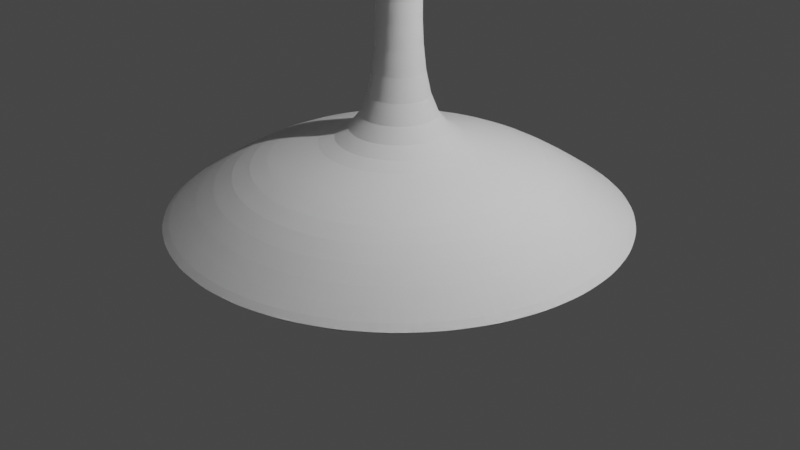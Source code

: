 # Source: kieliszek.blend  (saved by Blender 3.6.13; exported with 4.5.12 LTS)
import bpy
from mathutils import Matrix  # noqa: F401  (used for matrix-valued properties, if any)

bpy.ops.wm.read_factory_settings(use_empty=True)
scene = bpy.context.scene
scene.name = 'Scene'

# ---- collections
col_collection = bpy.data.collections.new('Collection'); scene.collection.children.link(col_collection)

# ---- world
world_world = bpy.data.worlds.new('World'); scene.world = world_world
world_world.use_nodes = True; world_world.node_tree.nodes.clear()
_N = world_world.node_tree.nodes; _L = world_world.node_tree.links
n0 = _N.new('ShaderNodeOutputWorld'); n0.name = 'World Output'; n0.location = (300, 300)
n1 = _N.new('ShaderNodeBackground'); n1.name = 'Background'; n1.location = (10, 300)
n1.inputs[0].default_value = (0.05088, 0.05088, 0.05088, 1.0)
_L.new(n1.outputs[0], n0.inputs[0])
n0.is_active_output = True
world_world.color = (0.05088, 0.05088, 0.05088)
world_world.use_sun_shadow = False
world_world.sun_shadow_jitter_overblur = 0.0

# ---- cameras
cam_camera = bpy.data.cameras.new('Camera')
cam_camera.clip_end = 100.0
cam_camera.ortho_scale = 7.314

# ---- lights
light_light = bpy.data.lights.new('Light', 'POINT')
light_light.transmission_factor = 0.0
light_light.energy = 1000.0
light_light.shadow_soft_size = 0.1
light_light.shadow_maximum_resolution = 0.006
light_light.use_absolute_resolution = True

# ---- meshes
me_cylinder = bpy.data.meshes.new('Cylinder')
me_cylinder.from_pydata([(-5.33e-09, 1.142, -0.8204), (-4.05e-08, 3.215, 1.748), (0.2228, 1.12, -0.8204), (0.7191, 3.153, 1.748), (0.437, 1.055, -0.8204), (1.411, 2.97, 1.748), (0.6344, 0.9495, -0.8204), (2.048, 2.673, 1.748), (0.8075, 0.8075, -0.8204), (2.606, 2.273, 1.748), (0.9495, 0.6344, -0.8204), (3.065, 1.786, 1.748), (1.055, 0.437, -0.8204), (3.405, 1.23, 1.748), (1.12, 0.2228, -0.8204), (3.615, 0.6272, 1.748), (1.142, 3.396e-08, -0.8204), (3.686, -1e-08, 1.748), (1.12, -0.2228, -0.8204), (3.615, -0.6272, 1.748), (1.055, -0.437, -0.8204), (3.405, -1.23, 1.748), (0.9495, -0.6344, -0.8204), (3.065, -1.786, 1.748), (0.8075, -0.8075, -0.8204), (2.606, -2.273, 1.748), (0.6344, -0.9495, -0.8204), (2.048, -2.673, 1.748), (0.437, -1.055, -0.8204), (1.411, -2.97, 1.748), (0.2228, -1.12, -0.8204), (0.7191, -3.153, 1.748), (-5.33e-09, -1.142, -0.8204), (-4.05e-08, -3.215, 1.748), (-0.2228, -1.12, -0.8204), (-0.7191, -3.153, 1.748), (-0.437, -1.055, -0.8204), (-1.411, -2.97, 1.748), (-0.6344, -0.9495, -0.8204), (-2.048, -2.673, 1.748), (-0.8075, -0.8075, -0.8204), (-2.606, -2.273, 1.748), (-0.9495, -0.6344, -0.8204), (-3.065, -1.786, 1.748), (-1.055, -0.437, -0.8204), (-3.405, -1.23, 1.748), (-1.12, -0.2228, -0.8204), (-3.615, -0.6272, 1.748), (-1.142, 3.396e-08, -0.8204), (-3.686, -1e-08, 1.748), (-1.12, 0.2228, -0.8204), (-3.615, 0.6272, 1.748), (-1.055, 0.437, -0.8204), (-3.405, 1.23, 1.748), (-0.9495, 0.6344, -0.8204), (-3.065, 1.786, 1.748), (-0.8075, 0.8075, -0.8204), (-2.606, 2.273, 1.748), (-0.6344, 0.9495, -0.8204), (-2.048, 2.673, 1.748), (-0.437, 1.055, -0.8204), (-1.411, 2.97, 1.748), (-0.2228, 1.12, -0.8204), (-0.7191, 3.153, 1.748), (-1.392e-08, 0.291, -1.297), (0.05678, 0.2854, -1.297), (0.1114, 0.2689, -1.297), (0.1617, 0.242, -1.297), (0.2058, 0.2058, -1.297), (0.242, 0.1617, -1.297), (0.2689, 0.1114, -1.297), (0.2854, 0.05678, -1.297), (0.291, 4.74e-08, -1.297), (0.2854, -0.05678, -1.297), (0.2689, -0.1114, -1.297), (0.242, -0.1617, -1.297), (0.2058, -0.2058, -1.297), (0.1617, -0.242, -1.297), (0.1114, -0.2689, -1.297), (0.05678, -0.2854, -1.297), (-1.392e-08, -0.291, -1.297), (-0.05678, -0.2854, -1.297), (-0.1114, -0.2689, -1.297), (-0.1617, -0.242, -1.297), (-0.2058, -0.2058, -1.297), (-0.242, -0.1617, -1.297), (-0.2689, -0.1114, -1.297), (-0.2854, -0.05678, -1.297), (-0.291, 4.74e-08, -1.297), (-0.2854, 0.05678, -1.297), (-0.2689, 0.1114, -1.297), (-0.242, 0.1617, -1.297), (-0.2058, 0.2058, -1.297), (-0.1617, 0.242, -1.297), (-0.1114, 0.2689, -1.297), (-0.05678, 0.2854, -1.297), (-1.36e-06, 0.291, -4.835), (0.05678, 0.2854, -4.835), (0.1114, 0.2689, -4.835), (0.1617, 0.242, -4.835), (0.2058, 0.2058, -4.835), (0.242, 0.1617, -4.835), (0.2689, 0.1114, -4.835), (0.2854, 0.05678, -4.835), (0.291, 4.74e-08, -4.835), (0.2854, -0.05678, -4.835), (0.2689, -0.1114, -4.835), (0.242, -0.1617, -4.835), (0.2058, -0.2058, -4.835), (0.1617, -0.242, -4.835), (0.1114, -0.2689, -4.835), (0.05678, -0.2854, -4.835), (-1.36e-06, -0.291, -4.835), (-0.05678, -0.2854, -4.835), (-0.1114, -0.2689, -4.835), (-0.1617, -0.242, -4.835), (-0.2058, -0.2058, -4.835), (-0.242, -0.1617, -4.835), (-0.2689, -0.1114, -4.835), (-0.2854, -0.05678, -4.835), (-0.291, 4.74e-08, -4.835), (-0.2854, 0.05678, -4.835), (-0.2689, 0.1114, -4.835), (-0.242, 0.1617, -4.835), (-0.2058, 0.2058, -4.835), (-0.1617, 0.242, -4.835), (-0.1114, 0.2689, -4.835), (-0.05678, 0.2854, -4.835), (-1.395e-06, 1.635, -5.202), (0.319, 1.604, -5.202), (0.6258, 1.511, -5.202), (0.9085, 1.36, -5.202), (1.156, 1.156, -5.202), (1.36, 0.9085, -5.202), (1.511, 0.6258, -5.202), (1.604, 0.319, -5.202), (1.635, -1.918e-08, -5.202), (1.604, -0.319, -5.202), (1.511, -0.6258, -5.202), (1.36, -0.9085, -5.202), (1.156, -1.156, -5.202), (0.9085, -1.36, -5.202), (0.6258, -1.511, -5.202), (0.319, -1.604, -5.202), (-1.395e-06, -1.635, -5.202), (-0.319, -1.604, -5.202), (-0.6258, -1.511, -5.202), (-0.9085, -1.36, -5.202), (-1.156, -1.156, -5.202), (-1.36, -0.9085, -5.202), (-1.511, -0.6258, -5.202), (-1.604, -0.319, -5.202), (-1.635, -1.918e-08, -5.202), (-1.604, 0.319, -5.202), (-1.511, 0.6258, -5.202), (-1.36, 0.9085, -5.202), (-1.156, 1.156, -5.202), (-0.9085, 1.36, -5.202), (-0.6258, 1.511, -5.202), (-0.319, 1.604, -5.202), (-1.318e-06, 2.427, -5.747), (0.4735, 2.381, -5.747), (0.9288, 2.242, -5.747), (1.348, 2.018, -5.747), (1.716, 1.716, -5.747), (2.018, 1.348, -5.747), (2.242, 0.9288, -5.747), (2.381, 0.4735, -5.747), (2.427, -7.898e-08, -5.747), (2.381, -0.4735, -5.747), (2.242, -0.9288, -5.747), (2.018, -1.348, -5.747), (1.716, -1.716, -5.747), (1.348, -2.018, -5.747), (0.9288, -2.242, -5.747), (0.4735, -2.381, -5.747), (-1.318e-06, -2.427, -5.747), (-0.4735, -2.381, -5.747), (-0.9289, -2.242, -5.747), (-1.348, -2.018, -5.747), (-1.716, -1.716, -5.747), (-2.018, -1.348, -5.747), (-2.242, -0.9288, -5.747), (-2.381, -0.4735, -5.747), (-2.427, -7.898e-08, -5.747), (-2.381, 0.4735, -5.747), (-2.242, 0.9288, -5.747), (-2.018, 1.348, -5.747), (-1.716, 1.716, -5.747), (-1.348, 2.018, -5.747), (-0.9289, 2.242, -5.747), (-0.4735, 2.381, -5.747), (-0.0469, -0.0702, -2.476), (-0.1101, -0.1647, -3.656), (-0.07582, -0.183, -3.656), (-0.03231, -0.078, -2.476), (0.078, 0.03231, -2.476), (0.183, 0.07581, -3.656), (0.1647, 0.1101, -3.656), (0.0702, 0.0469, -2.476), (-0.0597, -0.0597, -2.476), (-0.1401, -0.1401, -3.656), (0.0828, 0.01647, -2.476), (0.1943, 0.03865, -3.656), (-0.0702, -0.0469, -2.476), (-0.1647, -0.1101, -3.656), (0.08442, 5.342e-08, -2.476), (0.1981, 5.011e-08, -3.656), (-0.078, -0.03231, -2.476), (-0.183, -0.07581, -3.656), (0.0828, -0.01647, -2.476), (0.1943, -0.03865, -3.656), (-0.0828, -0.01647, -2.476), (-0.1943, -0.03865, -3.656), (0.078, -0.03231, -2.476), (0.183, -0.07581, -3.656), (-0.08442, 5.342e-08, -2.476), (-0.1981, 5.011e-08, -3.656), (0.0702, -0.0469, -2.476), (0.1647, -0.1101, -3.656), (-0.0828, 0.01647, -2.476), (-0.1943, 0.03865, -3.656), (0.0597, -0.0597, -2.476), (0.1401, -0.1401, -3.656), (-0.078, 0.03231, -2.476), (-0.183, 0.07581, -3.656), (0.0469, -0.0702, -2.476), (0.1101, -0.1647, -3.656), (-0.0702, 0.0469, -2.476), (-0.1647, 0.1101, -3.656), (0.03231, -0.078, -2.476), (0.07581, -0.183, -3.656), (0.01647, 0.0828, -2.476), (0.03865, 0.1943, -3.656), (-9.101e-07, 0.1981, -3.656), (-4.609e-07, 0.08442, -2.476), (-0.0597, 0.0597, -2.476), (-0.1401, 0.1401, -3.656), (0.01647, -0.0828, -2.476), (0.03865, -0.1943, -3.656), (0.03231, 0.078, -2.476), (0.07581, 0.183, -3.656), (-0.0469, 0.0702, -2.476), (-0.1101, 0.1647, -3.656), (-4.609e-07, -0.08442, -2.476), (-9.101e-07, -0.1981, -3.656), (0.0469, 0.0702, -2.476), (0.1101, 0.1647, -3.656), (-0.03231, 0.078, -2.476), (-0.07582, 0.183, -3.656), (-0.01647, -0.0828, -2.476), (-0.03865, -0.1943, -3.656), (0.0597, 0.0597, -2.476), (0.1401, 0.1401, -3.656), (-0.01647, 0.0828, -2.476), (-0.03865, 0.1943, -3.656), (-1.024, 0.424, -1.059), (-1.087, 0.2162, -1.059), (0.7835, 0.7835, -1.059), (0.6156, 0.9213, -1.059), (0.6156, -0.9213, -1.059), (0.7835, -0.7835, -1.059), (-1.024, -0.424, -1.059), (-0.9213, -0.6156, -1.059), (-0.2162, 1.087, -1.059), (-0.424, 1.024, -1.059), (1.087, -0.2162, -1.059), (1.108, 3.543e-08, -1.059), (-0.424, -1.024, -1.059), (-0.2162, -1.087, -1.059), (-0.9213, 0.6156, -1.059), (0.9213, 0.6156, -1.059), (0.424, -1.024, -1.059), (-1.087, -0.2162, -1.059), (0.2162, 1.087, -1.059), (-1.167e-08, 1.108, -1.059), (1.024, -0.424, -1.059), (-0.6156, -0.9213, -1.059), (-0.7835, 0.7835, -1.059), (1.024, 0.424, -1.059), (0.2162, -1.087, -1.059), (-1.108, 3.543e-08, -1.059), (0.424, 1.024, -1.059), (0.9213, -0.6156, -1.059), (-0.7835, -0.7835, -1.059), (-0.6156, 0.9213, -1.059), (1.087, 0.2162, -1.059), (-1.167e-08, -1.108, -1.059), (-0.8898, -0.3686, -5.019), (-0.8008, -0.5351, -5.019), (0.9446, -0.1879, -5.019), (0.9631, 1.411e-08, -5.019), (-0.9446, -0.1879, -5.019), (0.8898, -0.3686, -5.019), (-0.9631, 1.411e-08, -5.019), (0.8008, -0.5351, -5.019), (-0.9446, 0.1879, -5.019), (0.681, -0.681, -5.019), (-0.8898, 0.3686, -5.019), (0.5351, -0.8008, -5.019), (-0.8008, 0.5351, -5.019), (0.3686, -0.8898, -5.019), (0.1879, 0.9446, -5.019), (-1.378e-06, 0.9631, -5.019), (-0.681, 0.681, -5.019), (0.1879, -0.9446, -5.019), (0.3686, 0.8898, -5.019), (-0.5351, 0.8008, -5.019), (-1.378e-06, -0.9631, -5.019), (0.5351, 0.8008, -5.019), (-0.3686, 0.8898, -5.019), (-0.1879, -0.9446, -5.019), (0.681, 0.681, -5.019), (-0.1879, 0.9446, -5.019), (-0.3686, -0.8898, -5.019), (0.8008, 0.5351, -5.019), (-0.5351, -0.8008, -5.019), (0.8898, 0.3686, -5.019), (-0.681, -0.681, -5.019), (0.9446, 0.1879, -5.019), (-0.2507, -0.6053, -1.886), (0.5447, 0.364, -1.886), (-2.457e-07, 0.6551, -1.886), (-0.364, -0.5447, -1.886), (0.6053, 0.2507, -1.886), (-0.4633, -0.4633, -1.886), (0.6426, 0.1278, -1.886), (-0.5447, -0.364, -1.886), (0.6551, 3.478e-08, -1.886), (-0.6053, -0.2507, -1.886), (0.6426, -0.1278, -1.886), (-0.6426, -0.1278, -1.886), (0.6053, -0.2507, -1.886), (-0.6551, 3.478e-08, -1.886), (0.5447, -0.364, -1.886), (-0.6426, 0.1278, -1.886), (0.4633, -0.4633, -1.886), (-0.6053, 0.2507, -1.886), (0.364, -0.5447, -1.886), (-0.5447, 0.364, -1.886), (0.2507, -0.6053, -1.886), (0.1278, 0.6426, -1.886), (-0.4633, 0.4633, -1.886), (0.1278, -0.6426, -1.886), (0.2507, 0.6053, -1.886), (-0.364, 0.5447, -1.886), (-2.457e-07, -0.6551, -1.886), (0.364, 0.5447, -1.886), (-0.2507, 0.6053, -1.886), (-0.1278, -0.6426, -1.886), (0.4633, 0.4633, -1.886), (-0.1278, 0.6426, -1.886), (-1.186e-08, 1.932, -0.1781), (-2.291e-08, 2.179, 0.4641), (-3.523e-08, 2.378, 1.106), (0.5246, 2.332, 1.106), (0.4709, 2.137, 0.4641), (0.4037, 1.895, -0.1781), (1.029, 2.197, 1.106), (0.9238, 2.013, 0.4641), (0.7919, 1.785, -0.1781), (1.494, 1.977, 1.106), (1.341, 1.811, 0.4641), (1.15, 1.607, -0.1781), (1.902, 1.681, 1.106), (1.707, 1.54, 0.4641), (1.463, 1.366, -0.1781), (2.236, 1.321, 1.106), (2.007, 1.21, 0.4641), (1.721, 1.074, -0.1781), (2.485, 0.91, 1.106), (2.23, 0.8337, 0.4641), (1.912, 0.7395, -0.1781), (2.638, 0.4639, 1.106), (2.367, 0.425, 0.4641), (2.029, 0.377, -0.1781), (2.689, -4.416e-09, 1.106), (2.414, 1.198e-08, 0.4641), (2.069, 2.551e-08, -0.1781), (2.638, -0.4639, 1.106), (2.367, -0.425, 0.4641), (2.029, -0.377, -0.1781), (2.485, -0.91, 1.106), (2.23, -0.8337, 0.4641), (1.912, -0.7395, -0.1781), (2.236, -1.321, 1.106), (2.007, -1.21, 0.4641), (1.721, -1.074, -0.1781), (1.902, -1.681, 1.106), (1.707, -1.54, 0.4641), (1.463, -1.366, -0.1781), (1.494, -1.977, 1.106), (1.341, -1.811, 0.4641), (1.15, -1.607, -0.1781), (1.029, -2.197, 1.106), (0.9238, -2.013, 0.4641), (0.7919, -1.785, -0.1781), (0.5246, -2.332, 1.106), (0.4709, -2.137, 0.4641), (0.4037, -1.895, -0.1781), (-3.523e-08, -2.378, 1.106), (-2.291e-08, -2.179, 0.4641), (-1.186e-08, -1.932, -0.1781), (-0.5246, -2.332, 1.106), (-0.4709, -2.137, 0.4641), (-0.4037, -1.895, -0.1781), (-1.029, -2.197, 1.106), (-0.9238, -2.013, 0.4641), (-0.7919, -1.785, -0.1781), (-1.494, -1.977, 1.106), (-1.341, -1.811, 0.4641), (-1.15, -1.607, -0.1781), (-1.902, -1.681, 1.106), (-1.707, -1.54, 0.4641), (-1.463, -1.366, -0.1781), (-2.236, -1.321, 1.106), (-2.007, -1.21, 0.4641), (-1.721, -1.074, -0.1781), (-2.485, -0.91, 1.106), (-2.23, -0.8337, 0.4641), (-1.912, -0.7395, -0.1781), (-2.638, -0.4639, 1.106), (-2.367, -0.425, 0.4641), (-2.029, -0.377, -0.1781), (-2.689, -4.416e-09, 1.106), (-2.414, 1.198e-08, 0.4641), (-2.069, 2.551e-08, -0.1781), (-2.638, 0.4639, 1.106), (-2.367, 0.425, 0.4641), (-2.029, 0.377, -0.1781), (-2.485, 0.91, 1.106), (-2.23, 0.8337, 0.4641), (-1.912, 0.7395, -0.1781), (-2.236, 1.321, 1.106), (-2.007, 1.21, 0.4641), (-1.721, 1.074, -0.1781), (-1.902, 1.681, 1.106), (-1.707, 1.54, 0.4641), (-1.463, 1.366, -0.1781), (-1.494, 1.977, 1.106), (-1.341, 1.811, 0.4641), (-1.15, 1.607, -0.1781), (-1.029, 2.197, 1.106), (-0.9238, 2.013, 0.4641), (-0.7919, 1.785, -0.1781), (-0.5246, 2.332, 1.106), (-0.4709, 2.137, 0.4641), (-0.4037, 1.895, -0.1781), (-0.181, -0.4371, -1.592), (0.3934, 0.2628, -1.592), (-1.298e-07, 0.4731, -1.592), (-0.2628, -0.3934, -1.592), (0.4371, 0.181, -1.592), (-0.3345, -0.3345, -1.592), (0.464, 0.09229, -1.592), (-0.3934, -0.2628, -1.592), (0.4731, 4.109e-08, -1.592), (-0.4371, -0.181, -1.592), (0.464, -0.09229, -1.592), (-0.464, -0.09229, -1.592), (0.4371, -0.181, -1.592), (-0.4731, 4.109e-08, -1.592), (0.3934, -0.2628, -1.592), (-0.464, 0.09229, -1.592), (0.3345, -0.3345, -1.592), (-0.4371, 0.181, -1.592), (0.2628, -0.3934, -1.592), (-0.3934, 0.2628, -1.592), (0.181, -0.4371, -1.592), (0.09229, 0.464, -1.592), (-0.3345, 0.3345, -1.592), (0.09229, -0.464, -1.592), (0.181, 0.4371, -1.592), (-0.2628, 0.3934, -1.592), (-1.298e-07, -0.4731, -1.592), (0.2628, 0.3934, -1.592), (-0.181, 0.4371, -1.592), (-0.09229, -0.464, -1.592), (0.3345, 0.3345, -1.592), (-0.09229, 0.464, -1.592), (-0.3279, -0.4907, -2.809), (-0.2259, -0.5453, -2.809), (0.5453, 0.2259, -2.809), (0.4907, 0.3279, -2.809), (-0.4173, -0.4173, -2.809), (0.5788, 0.1151, -2.809), (-0.4907, -0.3279, -2.809), (0.5902, 3.27e-08, -2.809), (-0.5453, -0.2259, -2.809), (0.5788, -0.1151, -2.809), (-0.5788, -0.1151, -2.809), (0.5453, -0.2259, -2.809), (-0.5902, 3.27e-08, -2.809), (0.4907, -0.3279, -2.809), (-0.5788, 0.1151, -2.809), (0.4173, -0.4173, -2.809), (-0.5453, 0.2259, -2.809), (0.3279, -0.4907, -2.809), (-0.4907, 0.3279, -2.809), (0.2259, -0.5453, -2.809), (0.1151, 0.5788, -2.809), (-6.871e-07, 0.5902, -2.809), (-0.4173, 0.4173, -2.809), (0.1151, -0.5788, -2.809), (0.2259, 0.5453, -2.809), (-0.3279, 0.4907, -2.809), (-6.871e-07, -0.5902, -2.809), (0.3279, 0.4907, -2.809), (-0.2259, 0.5453, -2.809), (-0.1151, -0.5788, -2.809), (0.4173, 0.4173, -2.809), (-0.1151, 0.5788, -2.809), (-0.142, -0.3428, -2.771), (0.3085, 0.2061, -2.771), (-5.737e-07, 0.3711, -2.771), (-0.2061, -0.3085, -2.771), (0.3428, 0.142, -2.771), (-0.2624, -0.2624, -2.771), (0.3639, 0.07239, -2.771), (-0.3085, -0.2061, -2.771), (0.3711, 4.197e-08, -2.771), (-0.3428, -0.142, -2.771), (0.3639, -0.07239, -2.771), (-0.3639, -0.07239, -2.771), (0.3428, -0.142, -2.771), (-0.3711, 4.197e-08, -2.771), (0.3085, -0.2061, -2.771), (-0.3639, 0.07239, -2.771), (0.2624, -0.2624, -2.771), (-0.3428, 0.142, -2.771), (0.2061, -0.3085, -2.771), (-0.3085, 0.2061, -2.771), (0.142, -0.3428, -2.771), (0.07239, 0.3639, -2.771), (-0.2624, 0.2624, -2.771), (0.07239, -0.3639, -2.771), (0.142, 0.3428, -2.771), (-0.2061, 0.3085, -2.771), (-5.737e-07, -0.3711, -2.771), (0.2061, 0.3085, -2.771), (-0.142, 0.3428, -2.771), (-0.07239, -0.3639, -2.771), (0.2624, 0.2624, -2.771), (-0.07239, 0.3639, -2.771), (-0.1372, -0.2053, -3.019), (0.2281, 0.09449, -3.019), (-0.1746, -0.1746, -3.019), (0.2422, 0.04817, -3.019), (-0.2053, -0.1372, -3.019), (0.2469, 4.315e-08, -3.019), (-0.2281, -0.09449, -3.019), (0.2422, -0.04817, -3.019), (-0.2422, -0.04817, -3.019), (0.2281, -0.09449, -3.019), (-0.2469, 4.315e-08, -3.019), (0.2053, -0.1372, -3.019), (-0.2422, 0.04817, -3.019), (0.1746, -0.1746, -3.019), (-0.2281, 0.09449, -3.019), (0.1372, -0.2053, -3.019), (-0.2053, 0.1372, -3.019), (0.09449, -0.2281, -3.019), (0.04817, 0.2422, -3.019), (-0.1746, 0.1746, -3.019), (0.04817, -0.2422, -3.019), (0.09449, 0.2281, -3.019), (-0.1372, 0.2053, -3.019), (-8.016e-07, -0.2469, -3.019), (0.1372, 0.2053, -3.019), (-0.09449, 0.2281, -3.019), (-0.04817, -0.2422, -3.019), (0.1746, 0.1746, -3.019), (-0.04817, 0.2422, -3.019), (-0.09449, -0.2281, -3.019), (0.2053, 0.1372, -3.019), (-8.016e-07, 0.2469, -3.019), (-1.318e-06, 2.427, -5.735), (0.4735, 2.381, -5.735), (0.9288, 2.242, -5.735), (1.348, 2.018, -5.735), (1.716, 1.716, -5.735), (2.018, 1.348, -5.735), (2.242, 0.9288, -5.735), (2.381, 0.4735, -5.735), (2.427, -7.898e-08, -5.735), (2.381, -0.4735, -5.735), (2.242, -0.9288, -5.735), (2.018, -1.348, -5.735), (1.716, -1.716, -5.735), (1.348, -2.018, -5.735), (0.9288, -2.242, -5.735), (0.4735, -2.381, -5.735), (-1.318e-06, -2.427, -5.735), (-0.4735, -2.381, -5.735), (-0.9289, -2.242, -5.735), (-1.348, -2.018, -5.735), (-1.716, -1.716, -5.735), (-2.018, -1.348, -5.735), (-2.242, -0.9288, -5.735), (-2.381, -0.4735, -5.735), (-2.427, -7.898e-08, -5.735), (-2.381, 0.4735, -5.735), (-2.242, 0.9288, -5.735), (-2.018, 1.348, -5.735), (-1.716, 1.716, -5.735), (-1.348, 2.018, -5.735), (-0.9289, 2.242, -5.735), (-0.4735, 2.381, -5.735), (0.7191, 3.153, 1.713), (-4.032e-08, 3.215, 1.713), (1.411, 2.97, 1.713), (2.048, 2.673, 1.713), (2.606, 2.273, 1.713), (3.065, 1.786, 1.713), (3.405, 1.23, 1.713), (3.615, 0.6272, 1.713), (3.686, -1e-08, 1.713), (3.615, -0.6272, 1.713), (3.405, -1.23, 1.713), (3.065, -1.786, 1.713), (2.606, -2.273, 1.713), (2.048, -2.673, 1.713), (1.411, -2.97, 1.713), (0.7191, -3.153, 1.713), (-4.032e-08, -3.215, 1.713), (-0.7191, -3.153, 1.713), (-1.411, -2.97, 1.713), (-2.048, -2.673, 1.713), (-2.606, -2.273, 1.713), (-3.065, -1.786, 1.713), (-3.405, -1.23, 1.713), (-3.615, -0.6272, 1.713), (-3.686, -1e-08, 1.713), (-3.615, 0.6272, 1.713), (-3.405, 1.23, 1.713), (-3.065, 1.786, 1.713), (-2.606, 2.273, 1.713), (-2.048, 2.673, 1.713), (-1.411, 2.97, 1.713), (-0.7191, 3.153, 1.713), (8.318, 5.011e-08, -3.656), (8.758, 0.04817, -3.019)], [], [(354, 1, 3, 355), (355, 3, 5, 358), (358, 5, 7, 361), (361, 7, 9, 364), (364, 9, 11, 367), (367, 11, 13, 370), (370, 13, 15, 373), (373, 15, 17, 376), (376, 17, 19, 379), (379, 19, 21, 382), (382, 21, 23, 385), (385, 23, 25, 388), (388, 25, 27, 391), (391, 27, 29, 394), (394, 29, 31, 397), (397, 31, 33, 400), (400, 33, 35, 403), (403, 35, 37, 406), (406, 37, 39, 409), (409, 39, 41, 412), (412, 41, 43, 415), (415, 43, 45, 418), (418, 45, 47, 421), (421, 47, 49, 424), (424, 49, 51, 427), (427, 51, 53, 430), (430, 53, 55, 433), (433, 55, 57, 436), (436, 57, 59, 439), (439, 59, 61, 442), (13, 11, 613, 614), (442, 61, 63, 445), (445, 63, 1, 354), (257, 256, 90, 89), (194, 193, 115, 114), (259, 258, 68, 67), (261, 260, 77, 76), (263, 262, 86, 85), (265, 264, 95, 94), (267, 266, 73, 72), (269, 268, 82, 81), (256, 270, 91, 90), (258, 271, 69, 68), (260, 272, 78, 77), (262, 273, 87, 86), (275, 274, 65, 64), (264, 275, 64, 95), (266, 276, 74, 73), (268, 277, 83, 82), (270, 278, 92, 91), (271, 279, 70, 69), (272, 280, 79, 78), (273, 281, 88, 87), (274, 282, 66, 65), (276, 283, 75, 74), (277, 284, 84, 83), (278, 285, 93, 92), (279, 286, 71, 70), (280, 287, 80, 79), (281, 257, 89, 88), (282, 259, 67, 66), (283, 261, 76, 75), (284, 263, 85, 84), (285, 265, 94, 93), (286, 267, 72, 71), (287, 269, 81, 80), (289, 288, 150, 149), (198, 197, 102, 101), (193, 201, 116, 115), (197, 203, 103, 102), (201, 205, 117, 116), (203, 207, 104, 103), (205, 209, 118, 117), (207, 211, 105, 104), (209, 213, 119, 118), (211, 215, 106, 105), (213, 217, 120, 119), (215, 219, 107, 106), (217, 221, 121, 120), (219, 223, 108, 107), (221, 225, 122, 121), (223, 227, 109, 108), (225, 229, 123, 122), (227, 231, 110, 109), (234, 233, 97, 96), (229, 237, 124, 123), (231, 239, 111, 110), (233, 241, 98, 97), (237, 243, 125, 124), (239, 245, 112, 111), (241, 247, 99, 98), (243, 249, 126, 125), (245, 251, 113, 112), (247, 253, 100, 99), (249, 255, 127, 126), (251, 194, 114, 113), (253, 198, 101, 100), (255, 234, 96, 127), (150, 151, 183, 182), (291, 290, 137, 136), (288, 292, 151, 150), (290, 293, 138, 137), (292, 294, 152, 151), (293, 295, 139, 138), (294, 296, 153, 152), (295, 297, 140, 139), (296, 298, 154, 153), (297, 299, 141, 140), (298, 300, 155, 154), (299, 301, 142, 141), (303, 302, 129, 128), (300, 304, 156, 155), (301, 305, 143, 142), (302, 306, 130, 129), (304, 307, 157, 156), (305, 308, 144, 143), (306, 309, 131, 130), (307, 310, 158, 157), (308, 311, 145, 144), (309, 312, 132, 131), (310, 313, 159, 158), (311, 314, 146, 145), (312, 315, 133, 132), (313, 303, 128, 159), (314, 316, 147, 146), (315, 317, 134, 133), (316, 318, 148, 147), (317, 319, 135, 134), (318, 289, 149, 148), (319, 291, 136, 135), (177, 178, 594, 593), (137, 138, 170, 169), (151, 152, 184, 183), (138, 139, 171, 170), (152, 153, 185, 184), (139, 140, 172, 171), (153, 154, 186, 185), (140, 141, 173, 172), (154, 155, 187, 186), (141, 142, 174, 173), (128, 129, 161, 160), (155, 156, 188, 187), (142, 143, 175, 174), (129, 130, 162, 161), (156, 157, 189, 188), (143, 144, 176, 175), (130, 131, 163, 162), (157, 158, 190, 189), (144, 145, 177, 176), (131, 132, 164, 163), (158, 159, 191, 190), (145, 146, 178, 177), (132, 133, 165, 164), (159, 128, 160, 191), (146, 147, 179, 178), (133, 134, 166, 165), (147, 148, 180, 179), (134, 135, 167, 166), (148, 149, 181, 180), (135, 136, 168, 167), (149, 150, 182, 181), (136, 137, 169, 168), (351, 322, 235, 254), (572, 575, 234, 255), (350, 321, 199, 252), (571, 574, 198, 253), (349, 320, 195, 250), (570, 573, 194, 251), (348, 351, 254, 248), (569, 572, 255, 249), (347, 350, 252, 246), (568, 571, 253, 247), (346, 349, 250, 244), (567, 570, 251, 245), (345, 348, 248, 242), (566, 569, 249, 243), (344, 347, 246, 240), (565, 568, 247, 241), (343, 346, 244, 238), (564, 567, 245, 239), (342, 345, 242, 236), (563, 566, 243, 237), (341, 344, 240, 232), (562, 565, 241, 233), (340, 343, 238, 230), (561, 564, 239, 231), (339, 342, 236, 228), (560, 563, 237, 229), (322, 341, 232, 235), (575, 562, 233, 234), (338, 340, 230, 226), (559, 561, 231, 227), (337, 339, 228, 224), (558, 560, 229, 225), (336, 338, 226, 222), (557, 559, 227, 223), (335, 337, 224, 220), (556, 558, 225, 221), (334, 336, 222, 218), (555, 557, 223, 219), (333, 335, 220, 216), (554, 556, 221, 217), (332, 334, 218, 214), (553, 555, 219, 215), (331, 333, 216, 212), (552, 554, 217, 213), (330, 332, 214, 210), (551, 553, 215, 211), (329, 331, 212, 208), (550, 552, 213, 209), (328, 330, 210, 206), (549, 551, 211, 207), (327, 329, 208, 204), (548, 550, 209, 205), (326, 328, 206, 202), (547, 549, 207, 203), (325, 327, 204, 200), (546, 548, 205, 201), (324, 326, 202, 196), (545, 547, 203, 197), (323, 325, 200, 192), (544, 546, 201, 193), (321, 324, 196, 199), (574, 545, 197, 198), (320, 323, 192, 195), (573, 544, 193, 194), (32, 34, 269, 287), (14, 16, 267, 286), (58, 60, 265, 285), (40, 42, 263, 284), (22, 24, 261, 283), (4, 6, 259, 282), (48, 50, 257, 281), (30, 32, 287, 280), (12, 14, 286, 279), (56, 58, 285, 278), (38, 40, 284, 277), (20, 22, 283, 276), (2, 4, 282, 274), (46, 48, 281, 273), (28, 30, 280, 272), (10, 12, 279, 271), (54, 56, 278, 270), (36, 38, 277, 268), (18, 20, 276, 266), (62, 0, 275, 264), (0, 2, 274, 275), (44, 46, 273, 262), (26, 28, 272, 260), (8, 10, 271, 258), (52, 54, 270, 256), (34, 36, 268, 269), (16, 18, 266, 267), (60, 62, 264, 265), (42, 44, 262, 263), (24, 26, 260, 261), (6, 8, 258, 259), (50, 52, 256, 257), (103, 104, 291, 319), (116, 117, 289, 318), (102, 103, 319, 317), (115, 116, 318, 316), (101, 102, 317, 315), (114, 115, 316, 314), (127, 96, 303, 313), (100, 101, 315, 312), (113, 114, 314, 311), (126, 127, 313, 310), (99, 100, 312, 309), (112, 113, 311, 308), (125, 126, 310, 307), (98, 99, 309, 306), (111, 112, 308, 305), (124, 125, 307, 304), (97, 98, 306, 302), (110, 111, 305, 301), (123, 124, 304, 300), (96, 97, 302, 303), (109, 110, 301, 299), (122, 123, 300, 298), (108, 109, 299, 297), (121, 122, 298, 296), (107, 108, 297, 295), (120, 121, 296, 294), (106, 107, 295, 293), (119, 120, 294, 292), (105, 106, 293, 290), (118, 119, 292, 288), (104, 105, 290, 291), (117, 118, 288, 289), (448, 451, 323, 320), (449, 452, 324, 321), (451, 453, 325, 323), (452, 454, 326, 324), (453, 455, 327, 325), (454, 456, 328, 326), (455, 457, 329, 327), (456, 458, 330, 328), (457, 459, 331, 329), (458, 460, 332, 330), (459, 461, 333, 331), (460, 462, 334, 332), (461, 463, 335, 333), (462, 464, 336, 334), (463, 465, 337, 335), (464, 466, 338, 336), (465, 467, 339, 337), (466, 468, 340, 338), (450, 469, 341, 322), (467, 470, 342, 339), (468, 471, 343, 340), (469, 472, 344, 341), (470, 473, 345, 342), (471, 474, 346, 343), (472, 475, 347, 344), (473, 476, 348, 345), (474, 477, 349, 346), (475, 478, 350, 347), (476, 479, 351, 348), (477, 448, 320, 349), (478, 449, 321, 350), (479, 450, 322, 351), (62, 447, 352, 0), (447, 446, 353, 352), (446, 445, 354, 353), (60, 444, 447, 62), (444, 443, 446, 447), (443, 442, 445, 446), (58, 441, 444, 60), (441, 440, 443, 444), (440, 439, 442, 443), (56, 438, 441, 58), (438, 437, 440, 441), (437, 436, 439, 440), (54, 435, 438, 56), (435, 434, 437, 438), (434, 433, 436, 437), (52, 432, 435, 54), (432, 431, 434, 435), (431, 430, 433, 434), (50, 429, 432, 52), (429, 428, 431, 432), (428, 427, 430, 431), (48, 426, 429, 50), (426, 425, 428, 429), (425, 424, 427, 428), (46, 423, 426, 48), (423, 422, 425, 426), (422, 421, 424, 425), (44, 420, 423, 46), (420, 419, 422, 423), (419, 418, 421, 422), (42, 417, 420, 44), (417, 416, 419, 420), (416, 415, 418, 419), (40, 414, 417, 42), (414, 413, 416, 417), (413, 412, 415, 416), (38, 411, 414, 40), (411, 410, 413, 414), (410, 409, 412, 413), (36, 408, 411, 38), (408, 407, 410, 411), (407, 406, 409, 410), (34, 405, 408, 36), (405, 404, 407, 408), (404, 403, 406, 407), (32, 402, 405, 34), (402, 401, 404, 405), (401, 400, 403, 404), (30, 399, 402, 32), (399, 398, 401, 402), (398, 397, 400, 401), (28, 396, 399, 30), (396, 395, 398, 399), (395, 394, 397, 398), (26, 393, 396, 28), (393, 392, 395, 396), (392, 391, 394, 395), (24, 390, 393, 26), (390, 389, 392, 393), (389, 388, 391, 392), (22, 387, 390, 24), (387, 386, 389, 390), (386, 385, 388, 389), (20, 384, 387, 22), (384, 383, 386, 387), (383, 382, 385, 386), (18, 381, 384, 20), (381, 380, 383, 384), (380, 379, 382, 383), (16, 378, 381, 18), (378, 377, 380, 381), (377, 376, 379, 380), (14, 375, 378, 16), (375, 374, 377, 378), (374, 373, 376, 377), (12, 372, 375, 14), (372, 371, 374, 375), (371, 370, 373, 374), (10, 369, 372, 12), (369, 368, 371, 372), (368, 367, 370, 371), (8, 366, 369, 10), (366, 365, 368, 369), (365, 364, 367, 368), (6, 363, 366, 8), (363, 362, 365, 366), (362, 361, 364, 365), (4, 360, 363, 6), (360, 359, 362, 363), (359, 358, 361, 362), (2, 357, 360, 4), (357, 356, 359, 360), (356, 355, 358, 359), (0, 352, 357, 2), (352, 353, 356, 357), (353, 354, 355, 356), (95, 64, 450, 479), (68, 69, 449, 478), (81, 82, 448, 477), (94, 95, 479, 476), (67, 68, 478, 475), (80, 81, 477, 474), (93, 94, 476, 473), (66, 67, 475, 472), (79, 80, 474, 471), (92, 93, 473, 470), (65, 66, 472, 469), (78, 79, 471, 468), (91, 92, 470, 467), (64, 65, 469, 450), (77, 78, 468, 466), (90, 91, 467, 465), (76, 77, 466, 464), (89, 90, 465, 463), (75, 76, 464, 462), (88, 89, 463, 461), (74, 75, 462, 460), (87, 88, 461, 459), (73, 74, 460, 458), (86, 87, 459, 457), (72, 73, 458, 456), (85, 86, 457, 455), (71, 72, 456, 454), (84, 85, 455, 453), (70, 71, 454, 452), (83, 84, 453, 451), (69, 70, 452, 449), (82, 83, 451, 448), (512, 515, 480, 481), (513, 516, 482, 483), (515, 517, 484, 480), (516, 518, 485, 482), (517, 519, 486, 484), (518, 520, 487, 485), (519, 521, 488, 486), (520, 522, 489, 487), (521, 523, 490, 488), (522, 524, 491, 489), (523, 525, 492, 490), (524, 526, 493, 491), (525, 527, 494, 492), (526, 528, 495, 493), (527, 529, 496, 494), (528, 530, 497, 495), (529, 531, 498, 496), (530, 532, 499, 497), (514, 533, 500, 501), (531, 534, 502, 498), (532, 535, 503, 499), (533, 536, 504, 500), (534, 537, 505, 502), (535, 538, 506, 503), (536, 539, 507, 504), (537, 540, 508, 505), (538, 541, 509, 506), (539, 542, 510, 507), (540, 543, 511, 508), (541, 512, 481, 509), (542, 513, 483, 510), (543, 514, 501, 511), (254, 235, 514, 543), (252, 199, 513, 542), (250, 195, 512, 541), (248, 254, 543, 540), (246, 252, 542, 539), (244, 250, 541, 538), (242, 248, 540, 537), (240, 246, 539, 536), (238, 244, 538, 535), (236, 242, 537, 534), (232, 240, 536, 533), (230, 238, 535, 532), (228, 236, 534, 531), (235, 232, 533, 514), (226, 230, 532, 530), (224, 228, 531, 529), (222, 226, 530, 528), (220, 224, 529, 527), (218, 222, 528, 526), (216, 220, 527, 525), (214, 218, 526, 524), (212, 216, 525, 523), (210, 214, 524, 522), (208, 212, 523, 521), (206, 210, 522, 520), (204, 208, 521, 519), (202, 206, 520, 518), (200, 204, 519, 517), (196, 202, 518, 516), (192, 200, 517, 515), (199, 196, 516, 513), (195, 192, 515, 512), (481, 480, 544, 573), (483, 482, 545, 574), (480, 484, 546, 544), (482, 485, 547, 545), (484, 486, 548, 546), (485, 487, 549, 547), (486, 488, 550, 548), (487, 489, 551, 549), (488, 490, 552, 550), (489, 491, 553, 551), (490, 492, 554, 552), (491, 493, 555, 553), (492, 494, 556, 554), (493, 495, 557, 555), (494, 496, 558, 556), (495, 497, 559, 557), (496, 498, 560, 558), (497, 499, 561, 559), (501, 500, 562, 575), (498, 502, 563, 560), (499, 503, 564, 561), (500, 504, 565, 562), (502, 505, 566, 563), (503, 506, 567, 564), (504, 507, 568, 565), (505, 508, 569, 566), (506, 509, 570, 567), (507, 510, 571, 568), (508, 511, 572, 569), (509, 481, 573, 570), (510, 483, 574, 571), (511, 501, 575, 572), (576, 577, 578, 579, 580, 581, 582, 583, 584, 585, 586, 587, 588, 589, 590, 591, 592, 593, 594, 595, 596, 597, 598, 599, 600, 601, 602, 603, 604, 605, 606, 607), (164, 165, 581, 580), (191, 160, 576, 607), (178, 179, 595, 594), (165, 166, 582, 581), (179, 180, 596, 595), (166, 167, 583, 582), (180, 181, 597, 596), (167, 168, 584, 583), (181, 182, 598, 597), (168, 169, 585, 584), (182, 183, 599, 598), (169, 170, 586, 585), (183, 184, 600, 599), (170, 171, 587, 586), (184, 185, 601, 600), (171, 172, 588, 587), (185, 186, 602, 601), (172, 173, 589, 588), (186, 187, 603, 602), (173, 174, 590, 589), (160, 161, 577, 576), (187, 188, 604, 603), (174, 175, 591, 590), (161, 162, 578, 577), (188, 189, 605, 604), (175, 176, 592, 591), (162, 163, 579, 578), (189, 190, 606, 605), (176, 177, 593, 592), (163, 164, 580, 579), (190, 191, 607, 606), (608, 609, 639, 638, 637, 636, 635, 634, 633, 632, 631, 630, 629, 628, 627, 626, 625, 624, 623, 622, 621, 620, 619, 618, 617, 616, 615, 614, 613, 612, 611, 610), (31, 29, 622, 623), (49, 47, 631, 632), (5, 3, 608, 610), (23, 21, 618, 619), (41, 39, 627, 628), (59, 57, 636, 637), (15, 13, 614, 615), (33, 31, 623, 624), (51, 49, 632, 633), (7, 5, 610, 611), (25, 23, 619, 620), (43, 41, 628, 629), (61, 59, 637, 638), (17, 15, 615, 616), (35, 33, 624, 625), (53, 51, 633, 634), (9, 7, 611, 612), (27, 25, 620, 621), (45, 43, 629, 630), (63, 61, 638, 639), (19, 17, 616, 617), (37, 35, 625, 626), (55, 53, 634, 635), (11, 9, 612, 613), (29, 27, 621, 622), (47, 45, 630, 631), (3, 1, 609, 608), (1, 63, 639, 609), (21, 19, 617, 618), (39, 37, 626, 627), (57, 55, 635, 636)])
_uv = me_cylinder.uv_layers.new(name='UVMap')
_uv.uv.foreach_set('vector', [1.0, 0.875, 1.0, 1.0, 0.9688, 1.0, 0.9688, 0.875, 0.9688, 0.875, 0.9688, 1.0, 0.9375, 1.0, 0.9375, 0.875, 0.9375, 0.875, 0.9375, 1.0, 0.9062, 1.0, 0.9062, 0.875, 0.9062, 0.875, 0.9062, 1.0, 0.875, 1.0, 0.875, 0.875, 0.875, 0.875, 0.875, 1.0, 0.8438, 1.0, 0.8438, 0.875, 0.8438, 0.875, 0.8438, 1.0, 0.8125, 1.0, 0.8125, 0.875, 0.8125, 0.875, 0.8125, 1.0, 0.7812, 1.0, 0.7812, 0.875, 0.7812, 0.875, 0.7812, 1.0, 0.75, 1.0, 0.75, 0.875, 0.75, 0.875, 0.75, 1.0, 0.7188, 1.0, 0.7188, 0.875, 0.7188, 0.875, 0.7188, 1.0, 0.6875, 1.0, 0.6875, 0.875, 0.6875, 0.875, 0.6875, 1.0, 0.6562, 1.0, 0.6562, 0.875, 0.6562, 0.875, 0.6562, 1.0, 0.625, 1.0, 0.625, 0.875, 0.625, 0.875, 0.625, 1.0, 0.5938, 1.0, 0.5938, 0.875, 0.5938, 0.875, 0.5938, 1.0, 0.5625, 1.0, 0.5625, 0.875, 0.5625, 0.875, 0.5625, 1.0, 0.5312, 1.0, 0.5312, 0.875, 0.5312, 0.875, 0.5312, 1.0, 0.5, 1.0, 0.5, 0.875, 0.5, 0.875, 0.5, 1.0, 0.4688, 1.0, 0.4687, 0.875, 0.4687, 0.875, 0.4688, 1.0, 0.4375, 1.0, 0.4375, 0.875, 0.4375, 0.875, 0.4375, 1.0, 0.4062, 1.0, 0.4062, 0.875, 0.4062, 0.875, 0.4062, 1.0, 0.375, 1.0, 0.375, 0.875, 0.375, 0.875, 0.375, 1.0, 0.3438, 1.0, 0.3438, 0.875, 0.3438, 0.875, 0.3438, 1.0, 0.3125, 1.0, 0.3125, 0.875, 0.3125, 0.875, 0.3125, 1.0, 0.2812, 1.0, 0.2813, 0.875, 0.2813, 0.875, 0.2812, 1.0, 0.25, 1.0, 0.25, 0.875, 0.25, 0.875, 0.25, 1.0, 0.2188, 1.0, 0.2187, 0.875, 0.2187, 0.875, 0.2188, 1.0, 0.1875, 1.0, 0.1875, 0.875, 0.1875, 0.875, 0.1875, 1.0, 0.1562, 1.0, 0.1562, 0.875, 0.1562, 0.875, 0.1562, 1.0, 0.125, 1.0, 0.125, 0.875, 0.125, 0.875, 0.125, 1.0, 0.09375, 1.0, 0.09375, 0.875, 0.09375, 0.875, 0.09375, 1.0, 0.0625, 1.0, 0.0625, 0.875, 0.8125, 1.0, 0.8438, 1.0, 0.8438, 1.0, 0.8125, 1.0, 0.0625, 0.875, 0.0625, 1.0, 0.03125, 1.0, 0.03125, 0.875, 0.03125, 0.875, 0.03125, 1.0, 0.0, 1.0, 0.0, 0.875, 0.2188, 0.5, 0.1875, 0.5, 0.1875, 0.5, 0.2188, 0.5, 0.4375, 0.5, 0.4062, 0.5, 0.4062, 0.5, 0.4375, 0.5, 0.9062, 0.5, 0.875, 0.5, 0.875, 0.5, 0.9062, 0.5, 0.625, 0.5, 0.5938, 0.5, 0.5938, 0.5, 0.625, 0.5, 0.3438, 0.5, 0.3125, 0.5, 0.3125, 0.5, 0.3438, 0.5, 0.0625, 0.5, 0.03125, 0.5, 0.03125, 0.5, 0.0625, 0.5, 0.75, 0.5, 0.7188, 0.5, 0.7188, 0.5, 0.75, 0.5, 0.4688, 0.5, 0.4375, 0.5, 0.4375, 0.5, 0.4688, 0.5, 0.1875, 0.5, 0.1562, 0.5, 0.1562, 0.5, 0.1875, 0.5, 0.875, 0.5, 0.8438, 0.5, 0.8438, 0.5, 0.875, 0.5, 0.5938, 0.5, 0.5625, 0.5, 0.5625, 0.5, 0.5938, 0.5, 0.3125, 0.5, 0.2812, 0.5, 0.2812, 0.5, 0.3125, 0.5, 1.0, 0.5, 0.9688, 0.5, 0.9688, 0.5, 1.0, 0.5, 0.03125, 0.5, 0.0, 0.5, 0.0, 0.5, 0.03125, 0.5, 0.7188, 0.5, 0.6875, 0.5, 0.6875, 0.5, 0.7188, 0.5, 0.4375, 0.5, 0.4062, 0.5, 0.4062, 0.5, 0.4375, 0.5, 0.1562, 0.5, 0.125, 0.5, 0.125, 0.5, 0.1562, 0.5, 0.8438, 0.5, 0.8125, 0.5, 0.8125, 0.5, 0.8438, 0.5, 0.5625, 0.5, 0.5312, 0.5, 0.5312, 0.5, 0.5625, 0.5, 0.2812, 0.5, 0.25, 0.5, 0.25, 0.5, 0.2812, 0.5, 0.9688, 0.5, 0.9375, 0.5, 0.9375, 0.5, 0.9688, 0.5, 0.6875, 0.5, 0.6562, 0.5, 0.6562, 0.5, 0.6875, 0.5, 0.4062, 0.5, 0.375, 0.5, 0.375, 0.5, 0.4062, 0.5, 0.125, 0.5, 0.09375, 0.5, 0.09375, 0.5, 0.125, 0.5, 0.8125, 0.5, 0.7812, 0.5, 0.7812, 0.5, 0.8125, 0.5, 0.5312, 0.5, 0.5, 0.5, 0.5, 0.5, 0.5312, 0.5, 0.25, 0.5, 0.2188, 0.5, 0.2188, 0.5, 0.25, 0.5, 0.9375, 0.5, 0.9062, 0.5, 0.9062, 0.5, 0.9375, 0.5, 0.6562, 0.5, 0.625, 0.5, 0.625, 0.5, 0.6562, 0.5, 0.375, 0.5, 0.3438, 0.5, 0.3438, 0.5, 0.375, 0.5, 0.09375, 0.5, 0.0625, 0.5, 0.0625, 0.5, 0.09375, 0.5, 0.7812, 0.5, 0.75, 0.5, 0.75, 0.5, 0.7812, 0.5, 0.5, 0.5, 0.4688, 0.5, 0.4688, 0.5, 0.5, 0.5, 0.3437, 0.5, 0.3125, 0.5, 0.3125, 0.5, 0.3438, 0.5, 0.8438, 0.5, 0.8125, 0.5, 0.8125, 0.5, 0.8438, 0.5, 0.4062, 0.5, 0.375, 0.5, 0.375, 0.5, 0.4062, 0.5, 0.8125, 0.5, 0.7813, 0.5, 0.7812, 0.5, 0.8125, 0.5, 0.375, 0.5, 0.3437, 0.5, 0.3438, 0.5, 0.375, 0.5, 0.7813, 0.5, 0.75, 0.5, 0.75, 0.5, 0.7812, 0.5, 0.3437, 0.5, 0.3125, 0.5, 0.3125, 0.5, 0.3438, 0.5, 0.75, 0.5, 0.7188, 0.5, 0.7188, 0.5, 0.75, 0.5, 0.3125, 0.5, 0.2812, 0.5, 0.2812, 0.5, 0.3125, 0.5, 0.7188, 0.5, 0.6875, 0.5, 0.6875, 0.5, 0.7188, 0.5, 0.2812, 0.5, 0.25, 0.5, 0.25, 0.5, 0.2812, 0.5, 0.6875, 0.5, 0.6563, 0.5, 0.6562, 0.5, 0.6875, 0.5, 0.25, 0.5, 0.2187, 0.5, 0.2188, 0.5, 0.25, 0.5, 0.6563, 0.5, 0.625, 0.5, 0.625, 0.5, 0.6562, 0.5, 0.2187, 0.5, 0.1875, 0.5, 0.1875, 0.5, 0.2188, 0.5, 0.625, 0.5, 0.5938, 0.5, 0.5938, 0.5, 0.625, 0.5, 0.1875, 0.5, 0.1562, 0.5, 0.1562, 0.5, 0.1875, 0.5, 0.5938, 0.5, 0.5625, 0.5, 0.5625, 0.5, 0.5938, 0.5, 1.0, 0.5, 0.9688, 0.5, 0.9688, 0.5, 1.0, 0.5, 0.1562, 0.5, 0.125, 0.5, 0.125, 0.5, 0.1562, 0.5, 0.5625, 0.5, 0.5313, 0.5, 0.5312, 0.5, 0.5625, 0.5, 0.9688, 0.5, 0.9375, 0.5, 0.9375, 0.5, 0.9688, 0.5, 0.125, 0.5, 0.09375, 0.5, 0.09375, 0.5, 0.125, 0.5, 0.5313, 0.5, 0.5, 0.5, 0.5, 0.5, 0.5312, 0.5, 0.9375, 0.5, 0.9062, 0.5, 0.9062, 0.5, 0.9375, 0.5, 0.09375, 0.5, 0.0625, 0.5, 0.0625, 0.5, 0.09375, 0.5, 0.5, 0.5, 0.4688, 0.5, 0.4688, 0.5, 0.5, 0.5, 0.9062, 0.5, 0.875, 0.5, 0.875, 0.5, 0.9062, 0.5, 0.0625, 0.5, 0.03125, 0.5, 0.03125, 0.5, 0.0625, 0.5, 0.4688, 0.5, 0.4375, 0.5, 0.4375, 0.5, 0.4688, 0.5, 0.875, 0.5, 0.8438, 0.5, 0.8438, 0.5, 0.875, 0.5, 0.03125, 0.5, 0.0, 0.5, 0.0, 0.5, 0.03125, 0.5, 0.3125, 0.5, 0.2812, 0.5, 0.2812, 0.5, 0.3125, 0.5, 0.75, 0.5, 0.7188, 0.5, 0.7188, 0.5, 0.75, 0.5, 0.3125, 0.5, 0.2812, 0.5, 0.2812, 0.5, 0.3125, 0.5, 0.7188, 0.5, 0.6875, 0.5, 0.6875, 0.5, 0.7188, 0.5, 0.2812, 0.5, 0.25, 0.5, 0.25, 0.5, 0.2812, 0.5, 0.6875, 0.5, 0.6563, 0.5, 0.6562, 0.5, 0.6875, 0.5, 0.25, 0.5, 0.2187, 0.5, 0.2188, 0.5, 0.25, 0.5, 0.6563, 0.5, 0.625, 0.5, 0.625, 0.5, 0.6562, 0.5, 0.2187, 0.5, 0.1875, 0.5, 0.1875, 0.5, 0.2188, 0.5, 0.625, 0.5, 0.5938, 0.5, 0.5938, 0.5, 0.625, 0.5, 0.1875, 0.5, 0.1562, 0.5, 0.1562, 0.5, 0.1875, 0.5, 0.5938, 0.5, 0.5625, 0.5, 0.5625, 0.5, 0.5938, 0.5, 1.0, 0.5, 0.9688, 0.5, 0.9688, 0.5, 1.0, 0.5, 0.1562, 0.5, 0.125, 0.5, 0.125, 0.5, 0.1562, 0.5, 0.5625, 0.5, 0.5312, 0.5, 0.5312, 0.5, 0.5625, 0.5, 0.9688, 0.5, 0.9375, 0.5, 0.9375, 0.5, 0.9688, 0.5, 0.125, 0.5, 0.09375, 0.5, 0.09375, 0.5, 0.125, 0.5, 0.5312, 0.5, 0.5, 0.5, 0.5, 0.5, 0.5312, 0.5, 0.9375, 0.5, 0.9062, 0.5, 0.9062, 0.5, 0.9375, 0.5, 0.09375, 0.5, 0.0625, 0.5, 0.0625, 0.5, 0.09375, 0.5, 0.5, 0.5, 0.4687, 0.5, 0.4688, 0.5, 0.5, 0.5, 0.9062, 0.5, 0.875, 0.5, 0.875, 0.5, 0.9062, 0.5, 0.0625, 0.5, 0.03125, 0.5, 0.03125, 0.5, 0.0625, 0.5, 0.4687, 0.5, 0.4375, 0.5, 0.4375, 0.5, 0.4688, 0.5, 0.875, 0.5, 0.8437, 0.5, 0.8438, 0.5, 0.875, 0.5, 0.03125, 0.5, 0.0, 0.5, 0.0, 0.5, 0.03125, 0.5, 0.4375, 0.5, 0.4062, 0.5, 0.4062, 0.5, 0.4375, 0.5, 0.8437, 0.5, 0.8125, 0.5, 0.8125, 0.5, 0.8438, 0.5, 0.4062, 0.5, 0.375, 0.5, 0.375, 0.5, 0.4062, 0.5, 0.8125, 0.5, 0.7813, 0.5, 0.7812, 0.5, 0.8125, 0.5, 0.375, 0.5, 0.3437, 0.5, 0.3438, 0.5, 0.375, 0.5, 0.7813, 0.5, 0.75, 0.5, 0.75, 0.5, 0.7812, 0.5, 0.4688, 0.5, 0.4375, 0.5, 0.4375, 0.5, 0.4688, 0.5, 0.7188, 0.5, 0.6875, 0.5, 0.6875, 0.5, 0.7188, 0.5, 0.2812, 0.5, 0.25, 0.5, 0.25, 0.5, 0.2812, 0.5, 0.6875, 0.5, 0.6562, 0.5, 0.6562, 0.5, 0.6875, 0.5, 0.25, 0.5, 0.2188, 0.5, 0.2188, 0.5, 0.25, 0.5, 0.6562, 0.5, 0.625, 0.5, 0.625, 0.5, 0.6562, 0.5, 0.2188, 0.5, 0.1875, 0.5, 0.1875, 0.5, 0.2188, 0.5, 0.625, 0.5, 0.5938, 0.5, 0.5938, 0.5, 0.625, 0.5, 0.1875, 0.5, 0.1562, 0.5, 0.1562, 0.5, 0.1875, 0.5, 0.5938, 0.5, 0.5625, 0.5, 0.5625, 0.5, 0.5938, 0.5, 1.0, 0.5, 0.9688, 0.5, 0.9688, 0.5, 1.0, 0.5, 0.1562, 0.5, 0.125, 0.5, 0.125, 0.5, 0.1562, 0.5, 0.5625, 0.5, 0.5312, 0.5, 0.5312, 0.5, 0.5625, 0.5, 0.9688, 0.5, 0.9375, 0.5, 0.9375, 0.5, 0.9688, 0.5, 0.125, 0.5, 0.09375, 0.5, 0.09375, 0.5, 0.125, 0.5, 0.5312, 0.5, 0.5, 0.5, 0.5, 0.5, 0.5312, 0.5, 0.9375, 0.5, 0.9062, 0.5, 0.9062, 0.5, 0.9375, 0.5, 0.09375, 0.5, 0.0625, 0.5, 0.0625, 0.5, 0.09375, 0.5, 0.5, 0.5, 0.4688, 0.5, 0.4688, 0.5, 0.5, 0.5, 0.9062, 0.5, 0.875, 0.5, 0.875, 0.5, 0.9062, 0.5, 0.0625, 0.5, 0.03125, 0.5, 0.03125, 0.5, 0.0625, 0.5, 0.4688, 0.5, 0.4375, 0.5, 0.4375, 0.5, 0.4688, 0.5, 0.875, 0.5, 0.8438, 0.5, 0.8438, 0.5, 0.875, 0.5, 0.03125, 0.5, 0.0, 0.5, 0.0, 0.5, 0.03125, 0.5, 0.4375, 0.5, 0.4062, 0.5, 0.4062, 0.5, 0.4375, 0.5, 0.8438, 0.5, 0.8125, 0.5, 0.8125, 0.5, 0.8438, 0.5, 0.4062, 0.5, 0.375, 0.5, 0.375, 0.5, 0.4062, 0.5, 0.8125, 0.5, 0.7812, 0.5, 0.7812, 0.5, 0.8125, 0.5, 0.375, 0.5, 0.3438, 0.5, 0.3438, 0.5, 0.375, 0.5, 0.7812, 0.5, 0.75, 0.5, 0.75, 0.5, 0.7812, 0.5, 0.3438, 0.5, 0.3125, 0.5, 0.3125, 0.5, 0.3438, 0.5, 0.75, 0.5, 0.7188, 0.5, 0.7188, 0.5, 0.75, 0.5, 0.03125, 0.5, 0.0, 0.5, 0.0, 0.5, 0.03125, 0.5, 0.03125, 0.5, 0.0, 0.5, 0.0, 0.5, 0.03125, 0.5, 0.875, 0.5, 0.8438, 0.5, 0.8438, 0.5, 0.875, 0.5, 0.875, 0.5, 0.8438, 0.5, 0.8438, 0.5, 0.875, 0.5, 0.4688, 0.5, 0.4375, 0.5, 0.4375, 0.5, 0.4688, 0.5, 0.4688, 0.5, 0.4375, 0.5, 0.4375, 0.5, 0.4688, 0.5, 0.0625, 0.5, 0.03125, 0.5, 0.03125, 0.5, 0.0625, 0.5, 0.0625, 0.5, 0.03125, 0.5, 0.03125, 0.5, 0.0625, 0.5, 0.9062, 0.5, 0.875, 0.5, 0.875, 0.5, 0.9062, 0.5, 0.9063, 0.5, 0.875, 0.5, 0.875, 0.5, 0.9062, 0.5, 0.5, 0.5, 0.4688, 0.5, 0.4688, 0.5, 0.5, 0.5, 0.5, 0.5, 0.4688, 0.5, 0.4688, 0.5, 0.5, 0.5, 0.09375, 0.5, 0.0625, 0.5, 0.0625, 0.5, 0.09375, 0.5, 0.09375, 0.5, 0.0625, 0.5, 0.0625, 0.5, 0.09375, 0.5, 0.9375, 0.5, 0.9062, 0.5, 0.9062, 0.5, 0.9375, 0.5, 0.9375, 0.5, 0.9063, 0.5, 0.9062, 0.5, 0.9375, 0.5, 0.5312, 0.5, 0.5, 0.5, 0.5, 0.5, 0.5312, 0.5, 0.5312, 0.5, 0.5, 0.5, 0.5, 0.5, 0.5313, 0.5, 0.125, 0.5, 0.09375, 0.5, 0.09375, 0.5, 0.125, 0.5, 0.125, 0.5, 0.09375, 0.5, 0.09375, 0.5, 0.125, 0.5, 0.9687, 0.5, 0.9375, 0.5, 0.9375, 0.5, 0.9688, 0.5, 0.9688, 0.5, 0.9375, 0.5, 0.9375, 0.5, 0.9688, 0.5, 0.5625, 0.5, 0.5312, 0.5, 0.5312, 0.5, 0.5625, 0.5, 0.5625, 0.5, 0.5312, 0.5, 0.5313, 0.5, 0.5625, 0.5, 0.1562, 0.5, 0.125, 0.5, 0.125, 0.5, 0.1562, 0.5, 0.1562, 0.5, 0.125, 0.5, 0.125, 0.5, 0.1562, 0.5, 1.0, 0.5, 0.9687, 0.5, 0.9688, 0.5, 1.0, 0.5, 1.0, 0.5, 0.9688, 0.5, 0.9688, 0.5, 1.0, 0.5, 0.5937, 0.5, 0.5625, 0.5, 0.5625, 0.5, 0.5937, 0.5, 0.5938, 0.5, 0.5625, 0.5, 0.5625, 0.5, 0.5938, 0.5, 0.1875, 0.5, 0.1562, 0.5, 0.1562, 0.5, 0.1875, 0.5, 0.1875, 0.5, 0.1562, 0.5, 0.1562, 0.5, 0.1875, 0.5, 0.625, 0.5, 0.5937, 0.5, 0.5937, 0.5, 0.625, 0.5, 0.625, 0.5, 0.5938, 0.5, 0.5938, 0.5, 0.625, 0.5, 0.2188, 0.5, 0.1875, 0.5, 0.1875, 0.5, 0.2187, 0.5, 0.2187, 0.5, 0.1875, 0.5, 0.1875, 0.5, 0.2187, 0.5, 0.6562, 0.5, 0.625, 0.5, 0.625, 0.5, 0.6562, 0.5, 0.6563, 0.5, 0.625, 0.5, 0.625, 0.5, 0.6563, 0.5, 0.25, 0.5, 0.2188, 0.5, 0.2187, 0.5, 0.25, 0.5, 0.25, 0.5, 0.2187, 0.5, 0.2187, 0.5, 0.25, 0.5, 0.6875, 0.5, 0.6562, 0.5, 0.6562, 0.5, 0.6875, 0.5, 0.6875, 0.5, 0.6563, 0.5, 0.6563, 0.5, 0.6875, 0.5, 0.2812, 0.5, 0.25, 0.5, 0.25, 0.5, 0.2812, 0.5, 0.2812, 0.5, 0.25, 0.5, 0.25, 0.5, 0.2812, 0.5, 0.7188, 0.5, 0.6875, 0.5, 0.6875, 0.5, 0.7188, 0.5, 0.7188, 0.5, 0.6875, 0.5, 0.6875, 0.5, 0.7188, 0.5, 0.3125, 0.5, 0.2812, 0.5, 0.2812, 0.5, 0.3125, 0.5, 0.3125, 0.5, 0.2812, 0.5, 0.2812, 0.5, 0.3125, 0.5, 0.75, 0.5, 0.7188, 0.5, 0.7188, 0.5, 0.75, 0.5, 0.75, 0.5, 0.7188, 0.5, 0.7188, 0.5, 0.75, 0.5, 0.3437, 0.5, 0.3125, 0.5, 0.3125, 0.5, 0.3437, 0.5, 0.3437, 0.5, 0.3125, 0.5, 0.3125, 0.5, 0.3437, 0.5, 0.7812, 0.5, 0.75, 0.5, 0.75, 0.5, 0.7812, 0.5, 0.7813, 0.5, 0.75, 0.5, 0.75, 0.5, 0.7813, 0.5, 0.375, 0.5, 0.3437, 0.5, 0.3437, 0.5, 0.375, 0.5, 0.375, 0.5, 0.3437, 0.5, 0.3437, 0.5, 0.375, 0.5, 0.8125, 0.5, 0.7812, 0.5, 0.7812, 0.5, 0.8125, 0.5, 0.8125, 0.5, 0.7813, 0.5, 0.7813, 0.5, 0.8125, 0.5, 0.4062, 0.5, 0.375, 0.5, 0.375, 0.5, 0.4062, 0.5, 0.4062, 0.5, 0.375, 0.5, 0.375, 0.5, 0.4062, 0.5, 0.8438, 0.5, 0.8125, 0.5, 0.8125, 0.5, 0.8438, 0.5, 0.8438, 0.5, 0.8125, 0.5, 0.8125, 0.5, 0.8438, 0.5, 0.4375, 0.5, 0.4062, 0.5, 0.4062, 0.5, 0.4375, 0.5, 0.4375, 0.5, 0.4062, 0.5, 0.4062, 0.5, 0.4375, 0.5, 0.5, 0.5, 0.4688, 0.5, 0.4688, 0.5, 0.5, 0.5, 0.7812, 0.5, 0.75, 0.5, 0.75, 0.5, 0.7812, 0.5, 0.09375, 0.5, 0.0625, 0.5, 0.0625, 0.5, 0.09375, 0.5, 0.375, 0.5, 0.3438, 0.5, 0.3438, 0.5, 0.375, 0.5, 0.6562, 0.5, 0.625, 0.5, 0.625, 0.5, 0.6562, 0.5, 0.9375, 0.5, 0.9062, 0.5, 0.9062, 0.5, 0.9375, 0.5, 0.25, 0.5, 0.2188, 0.5, 0.2188, 0.5, 0.25, 0.5, 0.5312, 0.5, 0.5, 0.5, 0.5, 0.5, 0.5312, 0.5, 0.8125, 0.5, 0.7812, 0.5, 0.7812, 0.5, 0.8125, 0.5, 0.125, 0.5, 0.09375, 0.5, 0.09375, 0.5, 0.125, 0.5, 0.4062, 0.5, 0.375, 0.5, 0.375, 0.5, 0.4062, 0.5, 0.6875, 0.5, 0.6562, 0.5, 0.6562, 0.5, 0.6875, 0.5, 0.9688, 0.5, 0.9375, 0.5, 0.9375, 0.5, 0.9688, 0.5, 0.2812, 0.5, 0.25, 0.5, 0.25, 0.5, 0.2812, 0.5, 0.5625, 0.5, 0.5312, 0.5, 0.5312, 0.5, 0.5625, 0.5, 0.8438, 0.5, 0.8125, 0.5, 0.8125, 0.5, 0.8438, 0.5, 0.1562, 0.5, 0.125, 0.5, 0.125, 0.5, 0.1562, 0.5, 0.4375, 0.5, 0.4062, 0.5, 0.4062, 0.5, 0.4375, 0.5, 0.7188, 0.5, 0.6875, 0.5, 0.6875, 0.5, 0.7188, 0.5, 0.03125, 0.5, 0.0, 0.5, 0.0, 0.5, 0.03125, 0.5, 1.0, 0.5, 0.9688, 0.5, 0.9688, 0.5, 1.0, 0.5, 0.3125, 0.5, 0.2812, 0.5, 0.2812, 0.5, 0.3125, 0.5, 0.5938, 0.5, 0.5625, 0.5, 0.5625, 0.5, 0.5938, 0.5, 0.875, 0.5, 0.8438, 0.5, 0.8438, 0.5, 0.875, 0.5, 0.1875, 0.5, 0.1562, 0.5, 0.1562, 0.5, 0.1875, 0.5, 0.4688, 0.5, 0.4375, 0.5, 0.4375, 0.5, 0.4688, 0.5, 0.75, 0.5, 0.7188, 0.5, 0.7188, 0.5, 0.75, 0.5, 0.0625, 0.5, 0.03125, 0.5, 0.03125, 0.5, 0.0625, 0.5, 0.3438, 0.5, 0.3125, 0.5, 0.3125, 0.5, 0.3438, 0.5, 0.625, 0.5, 0.5938, 0.5, 0.5938, 0.5, 0.625, 0.5, 0.9062, 0.5, 0.875, 0.5, 0.875, 0.5, 0.9062, 0.5, 0.2188, 0.5, 0.1875, 0.5, 0.1875, 0.5, 0.2188, 0.5, 0.7812, 0.5, 0.75, 0.5, 0.75, 0.5, 0.7813, 0.5, 0.375, 0.5, 0.3438, 0.5, 0.3437, 0.5, 0.375, 0.5, 0.8125, 0.5, 0.7812, 0.5, 0.7813, 0.5, 0.8125, 0.5, 0.4062, 0.5, 0.375, 0.5, 0.375, 0.5, 0.4062, 0.5, 0.8438, 0.5, 0.8125, 0.5, 0.8125, 0.5, 0.8437, 0.5, 0.4375, 0.5, 0.4062, 0.5, 0.4062, 0.5, 0.4375, 0.5, 0.03125, 0.5, 0.0, 0.5, 0.0, 0.5, 0.03125, 0.5, 0.875, 0.5, 0.8438, 0.5, 0.8437, 0.5, 0.875, 0.5, 0.4688, 0.5, 0.4375, 0.5, 0.4375, 0.5, 0.4687, 0.5, 0.0625, 0.5, 0.03125, 0.5, 0.03125, 0.5, 0.0625, 0.5, 0.9062, 0.5, 0.875, 0.5, 0.875, 0.5, 0.9062, 0.5, 0.5, 0.5, 0.4688, 0.5, 0.4687, 0.5, 0.5, 0.5, 0.09375, 0.5, 0.0625, 0.5, 0.0625, 0.5, 0.09375, 0.5, 0.9375, 0.5, 0.9062, 0.5, 0.9062, 0.5, 0.9375, 0.5, 0.5312, 0.5, 0.5, 0.5, 0.5, 0.5, 0.5312, 0.5, 0.125, 0.5, 0.09375, 0.5, 0.09375, 0.5, 0.125, 0.5, 0.9688, 0.5, 0.9375, 0.5, 0.9375, 0.5, 0.9688, 0.5, 0.5625, 0.5, 0.5312, 0.5, 0.5312, 0.5, 0.5625, 0.5, 0.1562, 0.5, 0.125, 0.5, 0.125, 0.5, 0.1562, 0.5, 1.0, 0.5, 0.9688, 0.5, 0.9688, 0.5, 1.0, 0.5, 0.5938, 0.5, 0.5625, 0.5, 0.5625, 0.5, 0.5938, 0.5, 0.1875, 0.5, 0.1562, 0.5, 0.1562, 0.5, 0.1875, 0.5, 0.625, 0.5, 0.5938, 0.5, 0.5938, 0.5, 0.625, 0.5, 0.2188, 0.5, 0.1875, 0.5, 0.1875, 0.5, 0.2187, 0.5, 0.6562, 0.5, 0.625, 0.5, 0.625, 0.5, 0.6563, 0.5, 0.25, 0.5, 0.2188, 0.5, 0.2187, 0.5, 0.25, 0.5, 0.6875, 0.5, 0.6562, 0.5, 0.6563, 0.5, 0.6875, 0.5, 0.2812, 0.5, 0.25, 0.5, 0.25, 0.5, 0.2812, 0.5, 0.7188, 0.5, 0.6875, 0.5, 0.6875, 0.5, 0.7188, 0.5, 0.3125, 0.5, 0.2812, 0.5, 0.2812, 0.5, 0.3125, 0.5, 0.75, 0.5, 0.7188, 0.5, 0.7188, 0.5, 0.75, 0.5, 0.3438, 0.5, 0.3125, 0.5, 0.3125, 0.5, 0.3437, 0.5, 0.4375, 0.5, 0.4062, 0.5, 0.4062, 0.5, 0.4375, 0.5, 0.8438, 0.5, 0.8125, 0.5, 0.8125, 0.5, 0.8438, 0.5, 0.4062, 0.5, 0.375, 0.5, 0.375, 0.5, 0.4062, 0.5, 0.8125, 0.5, 0.7812, 0.5, 0.7812, 0.5, 0.8125, 0.5, 0.375, 0.5, 0.3437, 0.5, 0.3437, 0.5, 0.375, 0.5, 0.7812, 0.5, 0.75, 0.5, 0.75, 0.5, 0.7812, 0.5, 0.3437, 0.5, 0.3125, 0.5, 0.3125, 0.5, 0.3437, 0.5, 0.75, 0.5, 0.7188, 0.5, 0.7188, 0.5, 0.75, 0.5, 0.3125, 0.5, 0.2812, 0.5, 0.2812, 0.5, 0.3125, 0.5, 0.7188, 0.5, 0.6875, 0.5, 0.6875, 0.5, 0.7188, 0.5, 0.2812, 0.5, 0.25, 0.5, 0.25, 0.5, 0.2812, 0.5, 0.6875, 0.5, 0.6562, 0.5, 0.6562, 0.5, 0.6875, 0.5, 0.25, 0.5, 0.2188, 0.5, 0.2188, 0.5, 0.25, 0.5, 0.6562, 0.5, 0.625, 0.5, 0.625, 0.5, 0.6562, 0.5, 0.2188, 0.5, 0.1875, 0.5, 0.1875, 0.5, 0.2188, 0.5, 0.625, 0.5, 0.5938, 0.5, 0.5937, 0.5, 0.625, 0.5, 0.1875, 0.5, 0.1562, 0.5, 0.1562, 0.5, 0.1875, 0.5, 0.5938, 0.5, 0.5625, 0.5, 0.5625, 0.5, 0.5937, 0.5, 1.0, 0.5, 0.9688, 0.5, 0.9687, 0.5, 1.0, 0.5, 0.1562, 0.5, 0.125, 0.5, 0.125, 0.5, 0.1562, 0.5, 0.5625, 0.5, 0.5312, 0.5, 0.5312, 0.5, 0.5625, 0.5, 0.9688, 0.5, 0.9375, 0.5, 0.9375, 0.5, 0.9687, 0.5, 0.125, 0.5, 0.09375, 0.5, 0.09375, 0.5, 0.125, 0.5, 0.5312, 0.5, 0.5, 0.5, 0.5, 0.5, 0.5312, 0.5, 0.9375, 0.5, 0.9062, 0.5, 0.9062, 0.5, 0.9375, 0.5, 0.09375, 0.5, 0.0625, 0.5, 0.0625, 0.5, 0.09375, 0.5, 0.5, 0.5, 0.4688, 0.5, 0.4688, 0.5, 0.5, 0.5, 0.9062, 0.5, 0.875, 0.5, 0.875, 0.5, 0.9062, 0.5, 0.0625, 0.5, 0.03125, 0.5, 0.03125, 0.5, 0.0625, 0.5, 0.4688, 0.5, 0.4375, 0.5, 0.4375, 0.5, 0.4688, 0.5, 0.875, 0.5, 0.8438, 0.5, 0.8438, 0.5, 0.875, 0.5, 0.03125, 0.5, 0.0, 0.5, 0.0, 0.5, 0.03125, 0.5, 0.03125, 0.5, 0.03125, 0.625, 0.0, 0.625, 0.0, 0.5, 0.03125, 0.625, 0.03125, 0.75, 0.0, 0.75, 0.0, 0.625, 0.03125, 0.75, 0.03125, 0.875, 0.0, 0.875, 0.0, 0.75, 0.0625, 0.5, 0.0625, 0.625, 0.03125, 0.625, 0.03125, 0.5, 0.0625, 0.625, 0.0625, 0.75, 0.03125, 0.75, 0.03125, 0.625, 0.0625, 0.75, 0.0625, 0.875, 0.03125, 0.875, 0.03125, 0.75, 0.09375, 0.5, 0.09375, 0.625, 0.0625, 0.625, 0.0625, 0.5, 0.09375, 0.625, 0.09375, 0.75, 0.0625, 0.75, 0.0625, 0.625, 0.09375, 0.75, 0.09375, 0.875, 0.0625, 0.875, 0.0625, 0.75, 0.125, 0.5, 0.125, 0.625, 0.09375, 0.625, 0.09375, 0.5, 0.125, 0.625, 0.125, 0.75, 0.09375, 0.75, 0.09375, 0.625, 0.125, 0.75, 0.125, 0.875, 0.09375, 0.875, 0.09375, 0.75, 0.1562, 0.5, 0.1562, 0.625, 0.125, 0.625, 0.125, 0.5, 0.1562, 0.625, 0.1562, 0.75, 0.125, 0.75, 0.125, 0.625, 0.1562, 0.75, 0.1562, 0.875, 0.125, 0.875, 0.125, 0.75, 0.1875, 0.5, 0.1875, 0.625, 0.1562, 0.625, 0.1562, 0.5, 0.1875, 0.625, 0.1875, 0.75, 0.1562, 0.75, 0.1562, 0.625, 0.1875, 0.75, 0.1875, 0.875, 0.1562, 0.875, 0.1562, 0.75, 0.2188, 0.5, 0.2188, 0.625, 0.1875, 0.625, 0.1875, 0.5, 0.2188, 0.625, 0.2188, 0.75, 0.1875, 0.75, 0.1875, 0.625, 0.2188, 0.75, 0.2187, 0.875, 0.1875, 0.875, 0.1875, 0.75, 0.25, 0.5, 0.25, 0.625, 0.2188, 0.625, 0.2188, 0.5, 0.25, 0.625, 0.25, 0.75, 0.2188, 0.75, 0.2188, 0.625, 0.25, 0.75, 0.25, 0.875, 0.2187, 0.875, 0.2188, 0.75, 0.2812, 0.5, 0.2812, 0.625, 0.25, 0.625, 0.25, 0.5, 0.2812, 0.625, 0.2812, 0.75, 0.25, 0.75, 0.25, 0.625, 0.2812, 0.75, 0.2813, 0.875, 0.25, 0.875, 0.25, 0.75, 0.3125, 0.5, 0.3125, 0.625, 0.2812, 0.625, 0.2812, 0.5, 0.3125, 0.625, 0.3125, 0.75, 0.2812, 0.75, 0.2812, 0.625, 0.3125, 0.75, 0.3125, 0.875, 0.2813, 0.875, 0.2812, 0.75, 0.3438, 0.5, 0.3438, 0.625, 0.3125, 0.625, 0.3125, 0.5, 0.3438, 0.625, 0.3438, 0.75, 0.3125, 0.75, 0.3125, 0.625, 0.3438, 0.75, 0.3438, 0.875, 0.3125, 0.875, 0.3125, 0.75, 0.375, 0.5, 0.375, 0.625, 0.3438, 0.625, 0.3438, 0.5, 0.375, 0.625, 0.375, 0.75, 0.3438, 0.75, 0.3438, 0.625, 0.375, 0.75, 0.375, 0.875, 0.3438, 0.875, 0.3438, 0.75, 0.4062, 0.5, 0.4062, 0.625, 0.375, 0.625, 0.375, 0.5, 0.4062, 0.625, 0.4062, 0.75, 0.375, 0.75, 0.375, 0.625, 0.4062, 0.75, 0.4062, 0.875, 0.375, 0.875, 0.375, 0.75, 0.4375, 0.5, 0.4375, 0.625, 0.4062, 0.625, 0.4062, 0.5, 0.4375, 0.625, 0.4375, 0.75, 0.4062, 0.75, 0.4062, 0.625, 0.4375, 0.75, 0.4375, 0.875, 0.4062, 0.875, 0.4062, 0.75, 0.4688, 0.5, 0.4688, 0.625, 0.4375, 0.625, 0.4375, 0.5, 0.4688, 0.625, 0.4687, 0.75, 0.4375, 0.75, 0.4375, 0.625, 0.4687, 0.75, 0.4687, 0.875, 0.4375, 0.875, 0.4375, 0.75, 0.5, 0.5, 0.5, 0.625, 0.4688, 0.625, 0.4688, 0.5, 0.5, 0.625, 0.5, 0.75, 0.4687, 0.75, 0.4688, 0.625, 0.5, 0.75, 0.5, 0.875, 0.4687, 0.875, 0.4687, 0.75, 0.5312, 0.5, 0.5312, 0.625, 0.5, 0.625, 0.5, 0.5, 0.5312, 0.625, 0.5312, 0.75, 0.5, 0.75, 0.5, 0.625, 0.5312, 0.75, 0.5312, 0.875, 0.5, 0.875, 0.5, 0.75, 0.5625, 0.5, 0.5625, 0.625, 0.5312, 0.625, 0.5312, 0.5, 0.5625, 0.625, 0.5625, 0.75, 0.5312, 0.75, 0.5312, 0.625, 0.5625, 0.75, 0.5625, 0.875, 0.5312, 0.875, 0.5312, 0.75, 0.5938, 0.5, 0.5938, 0.625, 0.5625, 0.625, 0.5625, 0.5, 0.5938, 0.625, 0.5937, 0.75, 0.5625, 0.75, 0.5625, 0.625, 0.5937, 0.75, 0.5938, 0.875, 0.5625, 0.875, 0.5625, 0.75, 0.625, 0.5, 0.625, 0.625, 0.5938, 0.625, 0.5938, 0.5, 0.625, 0.625, 0.625, 0.75, 0.5937, 0.75, 0.5938, 0.625, 0.625, 0.75, 0.625, 0.875, 0.5938, 0.875, 0.5937, 0.75, 0.6562, 0.5, 0.6562, 0.625, 0.625, 0.625, 0.625, 0.5, 0.6562, 0.625, 0.6562, 0.75, 0.625, 0.75, 0.625, 0.625, 0.6562, 0.75, 0.6562, 0.875, 0.625, 0.875, 0.625, 0.75, 0.6875, 0.5, 0.6875, 0.625, 0.6562, 0.625, 0.6562, 0.5, 0.6875, 0.625, 0.6875, 0.75, 0.6562, 0.75, 0.6562, 0.625, 0.6875, 0.75, 0.6875, 0.875, 0.6562, 0.875, 0.6562, 0.75, 0.7188, 0.5, 0.7187, 0.625, 0.6875, 0.625, 0.6875, 0.5, 0.7187, 0.625, 0.7187, 0.75, 0.6875, 0.75, 0.6875, 0.625, 0.7187, 0.75, 0.7188, 0.875, 0.6875, 0.875, 0.6875, 0.75, 0.75, 0.5, 0.75, 0.625, 0.7187, 0.625, 0.7188, 0.5, 0.75, 0.625, 0.75, 0.75, 0.7187, 0.75, 0.7187, 0.625, 0.75, 0.75, 0.75, 0.875, 0.7188, 0.875, 0.7187, 0.75, 0.7812, 0.5, 0.7812, 0.625, 0.75, 0.625, 0.75, 0.5, 0.7812, 0.625, 0.7812, 0.75, 0.75, 0.75, 0.75, 0.625, 0.7812, 0.75, 0.7812, 0.875, 0.75, 0.875, 0.75, 0.75, 0.8125, 0.5, 0.8125, 0.625, 0.7812, 0.625, 0.7812, 0.5, 0.8125, 0.625, 0.8125, 0.75, 0.7812, 0.75, 0.7812, 0.625, 0.8125, 0.75, 0.8125, 0.875, 0.7812, 0.875, 0.7812, 0.75, 0.8438, 0.5, 0.8438, 0.625, 0.8125, 0.625, 0.8125, 0.5, 0.8438, 0.625, 0.8437, 0.75, 0.8125, 0.75, 0.8125, 0.625, 0.8437, 0.75, 0.8438, 0.875, 0.8125, 0.875, 0.8125, 0.75, 0.875, 0.5, 0.875, 0.625, 0.8438, 0.625, 0.8438, 0.5, 0.875, 0.625, 0.875, 0.75, 0.8437, 0.75, 0.8438, 0.625, 0.875, 0.75, 0.875, 0.875, 0.8438, 0.875, 0.8437, 0.75, 0.9062, 0.5, 0.9062, 0.625, 0.875, 0.625, 0.875, 0.5, 0.9062, 0.625, 0.9062, 0.75, 0.875, 0.75, 0.875, 0.625, 0.9062, 0.75, 0.9062, 0.875, 0.875, 0.875, 0.875, 0.75, 0.9375, 0.5, 0.9375, 0.625, 0.9062, 0.625, 0.9062, 0.5, 0.9375, 0.625, 0.9375, 0.75, 0.9062, 0.75, 0.9062, 0.625, 0.9375, 0.75, 0.9375, 0.875, 0.9062, 0.875, 0.9062, 0.75, 0.9688, 0.5, 0.9688, 0.625, 0.9375, 0.625, 0.9375, 0.5, 0.9688, 0.625, 0.9688, 0.75, 0.9375, 0.75, 0.9375, 0.625, 0.9688, 0.75, 0.9688, 0.875, 0.9375, 0.875, 0.9375, 0.75, 1.0, 0.5, 1.0, 0.625, 0.9688, 0.625, 0.9688, 0.5, 1.0, 0.625, 1.0, 0.75, 0.9688, 0.75, 0.9688, 0.625, 1.0, 0.75, 1.0, 0.875, 0.9688, 0.875, 0.9688, 0.75, 0.03125, 0.5, 0.0, 0.5, 0.0, 0.5, 0.03125, 0.5, 0.875, 0.5, 0.8438, 0.5, 0.8438, 0.5, 0.875, 0.5, 0.4688, 0.5, 0.4375, 0.5, 0.4375, 0.5, 0.4688, 0.5, 0.0625, 0.5, 0.03125, 0.5, 0.03125, 0.5, 0.0625, 0.5, 0.9062, 0.5, 0.875, 0.5, 0.875, 0.5, 0.9062, 0.5, 0.5, 0.5, 0.4688, 0.5, 0.4688, 0.5, 0.5, 0.5, 0.09375, 0.5, 0.0625, 0.5, 0.0625, 0.5, 0.09375, 0.5, 0.9375, 0.5, 0.9062, 0.5, 0.9062, 0.5, 0.9375, 0.5, 0.5312, 0.5, 0.5, 0.5, 0.5, 0.5, 0.5312, 0.5, 0.125, 0.5, 0.09375, 0.5, 0.09375, 0.5, 0.125, 0.5, 0.9688, 0.5, 0.9375, 0.5, 0.9375, 0.5, 0.9688, 0.5, 0.5625, 0.5, 0.5312, 0.5, 0.5312, 0.5, 0.5625, 0.5, 0.1562, 0.5, 0.125, 0.5, 0.125, 0.5, 0.1562, 0.5, 1.0, 0.5, 0.9688, 0.5, 0.9688, 0.5, 1.0, 0.5, 0.5938, 0.5, 0.5625, 0.5, 0.5625, 0.5, 0.5938, 0.5, 0.1875, 0.5, 0.1562, 0.5, 0.1562, 0.5, 0.1875, 0.5, 0.625, 0.5, 0.5938, 0.5, 0.5938, 0.5, 0.625, 0.5, 0.2188, 0.5, 0.1875, 0.5, 0.1875, 0.5, 0.2188, 0.5, 0.6562, 0.5, 0.625, 0.5, 0.625, 0.5, 0.6562, 0.5, 0.25, 0.5, 0.2188, 0.5, 0.2188, 0.5, 0.25, 0.5, 0.6875, 0.5, 0.6562, 0.5, 0.6562, 0.5, 0.6875, 0.5, 0.2812, 0.5, 0.25, 0.5, 0.25, 0.5, 0.2812, 0.5, 0.7188, 0.5, 0.6875, 0.5, 0.6875, 0.5, 0.7188, 0.5, 0.3125, 0.5, 0.2812, 0.5, 0.2812, 0.5, 0.3125, 0.5, 0.75, 0.5, 0.7188, 0.5, 0.7188, 0.5, 0.75, 0.5, 0.3438, 0.5, 0.3125, 0.5, 0.3125, 0.5, 0.3437, 0.5, 0.7812, 0.5, 0.75, 0.5, 0.75, 0.5, 0.7812, 0.5, 0.375, 0.5, 0.3438, 0.5, 0.3437, 0.5, 0.375, 0.5, 0.8125, 0.5, 0.7812, 0.5, 0.7812, 0.5, 0.8125, 0.5, 0.4062, 0.5, 0.375, 0.5, 0.375, 0.5, 0.4062, 0.5, 0.8438, 0.5, 0.8125, 0.5, 0.8125, 0.5, 0.8438, 0.5, 0.4375, 0.5, 0.4062, 0.5, 0.4062, 0.5, 0.4375, 0.5, 0.4375, 0.5, 0.4062, 0.5, 0.4062, 0.5, 0.4375, 0.5, 0.8438, 0.5, 0.8125, 0.5, 0.8125, 0.5, 0.8438, 0.5, 0.4062, 0.5, 0.375, 0.5, 0.375, 0.5, 0.4062, 0.5, 0.8125, 0.5, 0.7813, 0.5, 0.7812, 0.5, 0.8125, 0.5, 0.375, 0.5, 0.3437, 0.5, 0.3437, 0.5, 0.375, 0.5, 0.7813, 0.5, 0.75, 0.5, 0.75, 0.5, 0.7812, 0.5, 0.3437, 0.5, 0.3125, 0.5, 0.3125, 0.5, 0.3437, 0.5, 0.75, 0.5, 0.7188, 0.5, 0.7187, 0.5, 0.75, 0.5, 0.3125, 0.5, 0.2812, 0.5, 0.2812, 0.5, 0.3125, 0.5, 0.7188, 0.5, 0.6875, 0.5, 0.6875, 0.5, 0.7187, 0.5, 0.2812, 0.5, 0.25, 0.5, 0.25, 0.5, 0.2812, 0.5, 0.6875, 0.5, 0.6562, 0.5, 0.6562, 0.5, 0.6875, 0.5, 0.25, 0.5, 0.2188, 0.5, 0.2188, 0.5, 0.25, 0.5, 0.6562, 0.5, 0.625, 0.5, 0.625, 0.5, 0.6562, 0.5, 0.2188, 0.5, 0.1875, 0.5, 0.1875, 0.5, 0.2188, 0.5, 0.625, 0.5, 0.5937, 0.5, 0.5938, 0.5, 0.625, 0.5, 0.1875, 0.5, 0.1563, 0.5, 0.1562, 0.5, 0.1875, 0.5, 0.5937, 0.5, 0.5625, 0.5, 0.5625, 0.5, 0.5938, 0.5, 1.0, 0.5, 0.9688, 0.5, 0.9688, 0.5, 1.0, 0.5, 0.1563, 0.5, 0.125, 0.5, 0.125, 0.5, 0.1562, 0.5, 0.5625, 0.5, 0.5312, 0.5, 0.5312, 0.5, 0.5625, 0.5, 0.9688, 0.5, 0.9375, 0.5, 0.9375, 0.5, 0.9688, 0.5, 0.125, 0.5, 0.09375, 0.5, 0.09375, 0.5, 0.125, 0.5, 0.5312, 0.5, 0.5, 0.5, 0.5, 0.5, 0.5312, 0.5, 0.9375, 0.5, 0.9063, 0.5, 0.9063, 0.5, 0.9375, 0.5, 0.09375, 0.5, 0.0625, 0.5, 0.0625, 0.5, 0.09375, 0.5, 0.5, 0.5, 0.4688, 0.5, 0.4688, 0.5, 0.5, 0.5, 0.9063, 0.5, 0.875, 0.5, 0.875, 0.5, 0.9063, 0.5, 0.0625, 0.5, 0.03125, 0.5, 0.03125, 0.5, 0.0625, 0.5, 0.4688, 0.5, 0.4375, 0.5, 0.4375, 0.5, 0.4688, 0.5, 0.875, 0.5, 0.8438, 0.5, 0.8438, 0.5, 0.875, 0.5, 0.03125, 0.5, 0.0, 0.5, 0.0, 0.5, 0.03125, 0.5, 0.03125, 0.5, 0.0, 0.5, 0.0, 0.5, 0.03125, 0.5, 0.875, 0.5, 0.8438, 0.5, 0.8438, 0.5, 0.875, 0.5, 0.4688, 0.5, 0.4375, 0.5, 0.4375, 0.5, 0.4688, 0.5, 0.0625, 0.5, 0.03125, 0.5, 0.03125, 0.5, 0.0625, 0.5, 0.9062, 0.5, 0.875, 0.5, 0.875, 0.5, 0.9063, 0.5, 0.5, 0.5, 0.4688, 0.5, 0.4688, 0.5, 0.5, 0.5, 0.09375, 0.5, 0.0625, 0.5, 0.0625, 0.5, 0.09375, 0.5, 0.9375, 0.5, 0.9062, 0.5, 0.9063, 0.5, 0.9375, 0.5, 0.5312, 0.5, 0.5, 0.5, 0.5, 0.5, 0.5312, 0.5, 0.125, 0.5, 0.09375, 0.5, 0.09375, 0.5, 0.125, 0.5, 0.9688, 0.5, 0.9375, 0.5, 0.9375, 0.5, 0.9688, 0.5, 0.5625, 0.5, 0.5312, 0.5, 0.5312, 0.5, 0.5625, 0.5, 0.1562, 0.5, 0.125, 0.5, 0.125, 0.5, 0.1563, 0.5, 1.0, 0.5, 0.9688, 0.5, 0.9688, 0.5, 1.0, 0.5, 0.5937, 0.5, 0.5625, 0.5, 0.5625, 0.5, 0.5937, 0.5, 0.1875, 0.5, 0.1562, 0.5, 0.1563, 0.5, 0.1875, 0.5, 0.625, 0.5, 0.5937, 0.5, 0.5937, 0.5, 0.625, 0.5, 0.2187, 0.5, 0.1875, 0.5, 0.1875, 0.5, 0.2188, 0.5, 0.6562, 0.5, 0.625, 0.5, 0.625, 0.5, 0.6562, 0.5, 0.25, 0.5, 0.2187, 0.5, 0.2188, 0.5, 0.25, 0.5, 0.6875, 0.5, 0.6562, 0.5, 0.6562, 0.5, 0.6875, 0.5, 0.2812, 0.5, 0.25, 0.5, 0.25, 0.5, 0.2812, 0.5, 0.7188, 0.5, 0.6875, 0.5, 0.6875, 0.5, 0.7188, 0.5, 0.3125, 0.5, 0.2812, 0.5, 0.2812, 0.5, 0.3125, 0.5, 0.75, 0.5, 0.7188, 0.5, 0.7188, 0.5, 0.75, 0.5, 0.3437, 0.5, 0.3125, 0.5, 0.3125, 0.5, 0.3437, 0.5, 0.7812, 0.5, 0.75, 0.5, 0.75, 0.5, 0.7813, 0.5, 0.375, 0.5, 0.3437, 0.5, 0.3437, 0.5, 0.375, 0.5, 0.8125, 0.5, 0.7812, 0.5, 0.7813, 0.5, 0.8125, 0.5, 0.4062, 0.5, 0.375, 0.5, 0.375, 0.5, 0.4062, 0.5, 0.8438, 0.5, 0.8125, 0.5, 0.8125, 0.5, 0.8438, 0.5, 0.4375, 0.5, 0.4062, 0.5, 0.4062, 0.5, 0.4375, 0.5, 0.4375, 0.5, 0.4062, 0.5, 0.4062, 0.5, 0.4375, 0.5, 0.8438, 0.5, 0.8125, 0.5, 0.8125, 0.5, 0.8438, 0.5, 0.4062, 0.5, 0.375, 0.5, 0.375, 0.5, 0.4062, 0.5, 0.8125, 0.5, 0.7812, 0.5, 0.7813, 0.5, 0.8125, 0.5, 0.375, 0.5, 0.3437, 0.5, 0.3437, 0.5, 0.375, 0.5, 0.7812, 0.5, 0.75, 0.5, 0.75, 0.5, 0.7813, 0.5, 0.3437, 0.5, 0.3125, 0.5, 0.3125, 0.5, 0.3437, 0.5, 0.75, 0.5, 0.7187, 0.5, 0.7188, 0.5, 0.75, 0.5, 0.3125, 0.5, 0.2812, 0.5, 0.2812, 0.5, 0.3125, 0.5, 0.7187, 0.5, 0.6875, 0.5, 0.6875, 0.5, 0.7188, 0.5, 0.2812, 0.5, 0.25, 0.5, 0.25, 0.5, 0.2812, 0.5, 0.6875, 0.5, 0.6562, 0.5, 0.6563, 0.5, 0.6875, 0.5, 0.25, 0.5, 0.2188, 0.5, 0.2187, 0.5, 0.25, 0.5, 0.6562, 0.5, 0.625, 0.5, 0.625, 0.5, 0.6563, 0.5, 0.2188, 0.5, 0.1875, 0.5, 0.1875, 0.5, 0.2187, 0.5, 0.625, 0.5, 0.5938, 0.5, 0.5938, 0.5, 0.625, 0.5, 0.1875, 0.5, 0.1562, 0.5, 0.1562, 0.5, 0.1875, 0.5, 0.5938, 0.5, 0.5625, 0.5, 0.5625, 0.5, 0.5938, 0.5, 1.0, 0.5, 0.9688, 0.5, 0.9688, 0.5, 1.0, 0.5, 0.1562, 0.5, 0.125, 0.5, 0.125, 0.5, 0.1562, 0.5, 0.5625, 0.5, 0.5312, 0.5, 0.5312, 0.5, 0.5625, 0.5, 0.9688, 0.5, 0.9375, 0.5, 0.9375, 0.5, 0.9688, 0.5, 0.125, 0.5, 0.09375, 0.5, 0.09375, 0.5, 0.125, 0.5, 0.5312, 0.5, 0.5, 0.5, 0.5, 0.5, 0.5312, 0.5, 0.9375, 0.5, 0.9063, 0.5, 0.9063, 0.5, 0.9375, 0.5, 0.09375, 0.5, 0.0625, 0.5, 0.0625, 0.5, 0.09375, 0.5, 0.5, 0.5, 0.4688, 0.5, 0.4688, 0.5, 0.5, 0.5, 0.9063, 0.5, 0.875, 0.5, 0.875, 0.5, 0.9063, 0.5, 0.0625, 0.5, 0.03125, 0.5, 0.03125, 0.5, 0.0625, 0.5, 0.4688, 0.5, 0.4375, 0.5, 0.4375, 0.5, 0.4688, 0.5, 0.875, 0.5, 0.8438, 0.5, 0.8438, 0.5, 0.875, 0.5, 0.03125, 0.5, 0.0, 0.5, 0.0, 0.5, 0.03125, 0.5, 0.75, 0.49, 0.7968, 0.4854, 0.8418, 0.4717, 0.8833, 0.4496, 0.9197, 0.4197, 0.9496, 0.3833, 0.9717, 0.3418, 0.9854, 0.2968, 0.99, 0.25, 0.9854, 0.2032, 0.9717, 0.1582, 0.9496, 0.1167, 0.9197, 0.08029, 0.8833, 0.05045, 0.8418, 0.02827, 0.7968, 0.01461, 0.75, 0.01, 0.7032, 0.01461, 0.6582, 0.02827, 0.6167, 0.05045, 0.5803, 0.08029, 0.5504, 0.1167, 0.5283, 0.1582, 0.5146, 0.2032, 0.51, 0.25, 0.5146, 0.2968, 0.5283, 0.3418, 0.5504, 0.3833, 0.5803, 0.4197, 0.6167, 0.4496, 0.6582, 0.4717, 0.7032, 0.4854, 0.875, 0.5, 0.8438, 0.5, 0.8438, 0.5, 0.875, 0.5, 0.03125, 0.5, 0.0, 0.5, 0.0, 0.5, 0.03125, 0.5, 0.4375, 0.5, 0.4062, 0.5, 0.4062, 0.5, 0.4375, 0.5, 0.8438, 0.5, 0.8125, 0.5, 0.8125, 0.5, 0.8438, 0.5, 0.4062, 0.5, 0.375, 0.5, 0.375, 0.5, 0.4062, 0.5, 0.8125, 0.5, 0.7812, 0.5, 0.7812, 0.5, 0.8125, 0.5, 0.375, 0.5, 0.3438, 0.5, 0.3438, 0.5, 0.375, 0.5, 0.7812, 0.5, 0.75, 0.5, 0.75, 0.5, 0.7812, 0.5, 0.3438, 0.5, 0.3125, 0.5, 0.3125, 0.5, 0.3438, 0.5, 0.75, 0.5, 0.7188, 0.5, 0.7188, 0.5, 0.75, 0.5, 0.3125, 0.5, 0.2812, 0.5, 0.2812, 0.5, 0.3125, 0.5, 0.7188, 0.5, 0.6875, 0.5, 0.6875, 0.5, 0.7188, 0.5, 0.2812, 0.5, 0.25, 0.5, 0.25, 0.5, 0.2812, 0.5, 0.6875, 0.5, 0.6562, 0.5, 0.6562, 0.5, 0.6875, 0.5, 0.25, 0.5, 0.2188, 0.5, 0.2188, 0.5, 0.25, 0.5, 0.6562, 0.5, 0.625, 0.5, 0.625, 0.5, 0.6562, 0.5, 0.2188, 0.5, 0.1875, 0.5, 0.1875, 0.5, 0.2188, 0.5, 0.625, 0.5, 0.5938, 0.5, 0.5938, 0.5, 0.625, 0.5, 0.1875, 0.5, 0.1562, 0.5, 0.1562, 0.5, 0.1875, 0.5, 0.5938, 0.5, 0.5625, 0.5, 0.5625, 0.5, 0.5938, 0.5, 1.0, 0.5, 0.9688, 0.5, 0.9688, 0.5, 1.0, 0.5, 0.1562, 0.5, 0.125, 0.5, 0.125, 0.5, 0.1562, 0.5, 0.5625, 0.5, 0.5312, 0.5, 0.5312, 0.5, 0.5625, 0.5, 0.9688, 0.5, 0.9375, 0.5, 0.9375, 0.5, 0.9688, 0.5, 0.125, 0.5, 0.09375, 0.5, 0.09375, 0.5, 0.125, 0.5, 0.5312, 0.5, 0.5, 0.5, 0.5, 0.5, 0.5312, 0.5, 0.9375, 0.5, 0.9062, 0.5, 0.9062, 0.5, 0.9375, 0.5, 0.09375, 0.5, 0.0625, 0.5, 0.0625, 0.5, 0.09375, 0.5, 0.5, 0.5, 0.4688, 0.5, 0.4688, 0.5, 0.5, 0.5, 0.9062, 0.5, 0.875, 0.5, 0.875, 0.5, 0.9062, 0.5, 0.0625, 0.5, 0.03125, 0.5, 0.03125, 0.5, 0.0625, 0.5, 0.2968, 0.4854, 0.25, 0.49, 0.2032, 0.4854, 0.1582, 0.4717, 0.1167, 0.4496, 0.08029, 0.4197, 0.05045, 0.3833, 0.02827, 0.3418, 0.01461, 0.2968, 0.01, 0.25, 0.01461, 0.2032, 0.02827, 0.1582, 0.05045, 0.1167, 0.08029, 0.08029, 0.1167, 0.05045, 0.1582, 0.02827, 0.2032, 0.01461, 0.25, 0.01, 0.2968, 0.01461, 0.3418, 0.02827, 0.3833, 0.05045, 0.4197, 0.08029, 0.4496, 0.1167, 0.4717, 0.1582, 0.4854, 0.2032, 0.49, 0.25, 0.4854, 0.2968, 0.4717, 0.3418, 0.4496, 0.3833, 0.4197, 0.4197, 0.3833, 0.4496, 0.3418, 0.4717, 0.5312, 1.0, 0.5625, 1.0, 0.5625, 1.0, 0.5312, 1.0, 0.25, 1.0, 0.2812, 1.0, 0.2812, 1.0, 0.25, 1.0, 0.9375, 1.0, 0.9688, 1.0, 0.9688, 1.0, 0.9375, 1.0, 0.6562, 1.0, 0.6875, 1.0, 0.6875, 1.0, 0.6562, 1.0, 0.375, 1.0, 0.4062, 1.0, 0.4062, 1.0, 0.375, 1.0, 0.09375, 1.0, 0.125, 1.0, 0.125, 1.0, 0.09375, 1.0, 0.7812, 1.0, 0.8125, 1.0, 0.8125, 1.0, 0.7812, 1.0, 0.5, 1.0, 0.5312, 1.0, 0.5312, 1.0, 0.5, 1.0, 0.2188, 1.0, 0.25, 1.0, 0.25, 1.0, 0.2188, 1.0, 0.9062, 1.0, 0.9375, 1.0, 0.9375, 1.0, 0.9062, 1.0, 0.625, 1.0, 0.6562, 1.0, 0.6562, 1.0, 0.625, 1.0, 0.3438, 1.0, 0.375, 1.0, 0.375, 1.0, 0.3438, 1.0, 0.0625, 1.0, 0.09375, 1.0, 0.09375, 1.0, 0.0625, 1.0, 0.75, 1.0, 0.7812, 1.0, 0.7812, 1.0, 0.75, 1.0, 0.4688, 1.0, 0.5, 1.0, 0.5, 1.0, 0.4688, 1.0, 0.1875, 1.0, 0.2188, 1.0, 0.2188, 1.0, 0.1875, 1.0, 0.875, 1.0, 0.9062, 1.0, 0.9062, 1.0, 0.875, 1.0, 0.5938, 1.0, 0.625, 1.0, 0.625, 1.0, 0.5938, 1.0, 0.3125, 1.0, 0.3438, 1.0, 0.3438, 1.0, 0.3125, 1.0, 0.03125, 1.0, 0.0625, 1.0, 0.0625, 1.0, 0.03125, 1.0, 0.7188, 1.0, 0.75, 1.0, 0.75, 1.0, 0.7188, 1.0, 0.4375, 1.0, 0.4688, 1.0, 0.4688, 1.0, 0.4375, 1.0, 0.1562, 1.0, 0.1875, 1.0, 0.1875, 1.0, 0.1562, 1.0, 0.8438, 1.0, 0.875, 1.0, 0.875, 1.0, 0.8438, 1.0, 0.5625, 1.0, 0.5938, 1.0, 0.5938, 1.0, 0.5625, 1.0, 0.2812, 1.0, 0.3125, 1.0, 0.3125, 1.0, 0.2812, 1.0, 0.9688, 1.0, 1.0, 1.0, 1.0, 1.0, 0.9688, 1.0, 0.0, 1.0, 0.03125, 1.0, 0.03125, 1.0, 0.0, 1.0, 0.6875, 1.0, 0.7188, 1.0, 0.7188, 1.0, 0.6875, 1.0, 0.4062, 1.0, 0.4375, 1.0, 0.4375, 1.0, 0.4062, 1.0, 0.125, 1.0, 0.1562, 1.0, 0.1562, 1.0, 0.125, 1.0])
me_cylinder.update()

# ---- objects
ob_light = bpy.data.objects.new('Light', light_light)
ob_camera = bpy.data.objects.new('Camera', cam_camera)
ob_cylinder = bpy.data.objects.new('Cylinder', me_cylinder)

# ---- transforms, parenting, visibility, modifiers, constraints
ob_light.location = (4.076, 1.005, 5.904)
ob_light.rotation_euler = (0.6503, 0.05522, 1.866)
ob_light.lock_rotations_4d = False
ob_light.empty_display_type = 'ARROWS'
ob_light.color = (0.0, 0.0, 0.0, 0.0)
ob_light.lineart.crease_threshold = 0.0
ob_camera.location = (7.359, -6.926, 4.958)
ob_camera.rotation_euler = (1.109, 0.0, 0.8149)
ob_camera.lock_rotations_4d = False
ob_camera.empty_display_type = 'ARROWS'
ob_camera.color = (0.0, 0.0, 0.0, 0.0)
ob_camera.display_type = 'WIRE'
ob_camera.lineart.crease_threshold = 0.0
ob_cylinder.location = (0.0, 0.0, 5.814)
_m = ob_cylinder.modifiers.new('Subdivision', 'SUBSURF')
_m.levels = 6
_m = ob_cylinder.modifiers.new('Boolean', 'BOOLEAN')

# ---- collection membership
col_collection.objects.link(ob_light)
col_collection.objects.link(ob_camera)
col_collection.objects.link(ob_cylinder)

# ---- scene / render settings (as saved in the file)
scene.camera = ob_camera
scene.frame_start = 1; scene.frame_end = 250; scene.frame_set(1)
scene.render.engine = 'BLENDER_EEVEE_NEXT'
scene.cycles.sampling_pattern = 'TABULATED_SOBOL'
scene.view_settings.view_transform = 'Filmic'
bpy.context.view_layer.update()
